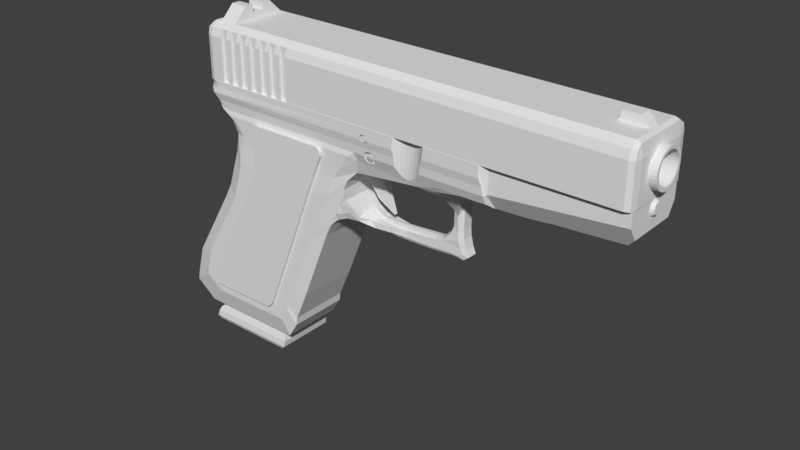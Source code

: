 # Source: glock22.blend  (saved by Blender 2.78.0; exported with 4.5.12 LTS)
import bpy
from mathutils import Matrix  # noqa: F401  (used for matrix-valued properties, if any)

bpy.ops.wm.read_factory_settings(use_empty=True)
scene = bpy.context.scene
scene.name = 'Scene'

# ---- collections
col_collection_1 = bpy.data.collections.new('Collection 1'); scene.collection.children.link(col_collection_1)

# ---- materials (node trees are filled in below, after node groups)
mat_material = bpy.data.materials.new('Material')
mat_material.alpha_threshold = 0.0
mat_material.use_transparent_shadow = False
mat_material.roughness = 0.5
mat_material.line_color = (0.0, 0.0, 0.0, 1.0)

# ---- material node trees

# ---- world
world_world = bpy.data.worlds.new('World'); scene.world = world_world
world_world.color = (0.05088, 0.05088, 0.05088)
world_world.use_sun_shadow = False
world_world.sun_shadow_jitter_overblur = 0.0
world_world.cycles.sampling_method = 'MANUAL'

# ---- meshes
me_cube_019 = bpy.data.meshes.new('Cube.019')
me_cube_019.from_pydata([(-0.03798, -0.9443, -0.5744), (-0.06428, -0.9443, -0.5149), (-0.03798, 0.9443, -0.5744), (-0.06428, 0.9443, -0.5149), (0.1707, -0.426, -0.838), (0.1367, -0.6991, -0.5205), (0.1707, 0.426, -0.838), (0.1367, 0.6991, -0.5205), (-0.1398, -1.0, -0.3275), (-0.1398, 1.0, -0.3275), (0.142, -1.001, -0.3332), (0.142, 1.001, -0.3332), (-0.2066, -1.51, -0.1413), (-0.2066, 1.51, -0.1413), (0.2021, -1.211, -0.147), (0.2021, 1.211, -0.147), (-0.1172, -1.39, -0.02037), (-0.1172, 1.39, -0.02037), (0.3184, -1.392, 0.03936), (0.3184, 1.392, 0.03936)], [], [(0, 1, 3, 2), (2, 3, 7, 6), (6, 7, 5, 4), (4, 5, 1, 0), (2, 6, 4, 0), (5, 7, 11, 10), (10, 11, 15, 14), (3, 1, 8, 9), (1, 5, 10, 8), (7, 3, 9, 11), (12, 14, 18, 16), (9, 8, 12, 13), (8, 10, 14, 12), (11, 9, 13, 15), (19, 17, 16, 18), (15, 13, 17, 19), (14, 15, 19, 18), (13, 12, 16, 17)])
me_cube_019.use_remesh_preserve_volume = False
me_cube_019.use_remesh_preserve_attributes = False
me_cube_019.use_mirror_vertex_groups = False
me_cube_019.update()
me_cube_006 = bpy.data.meshes.new('Cube.006')
me_cube_006.from_pydata([(-3.121, -0.5119, 0.5864), (-3.121, -0.241, 0.8502), (-3.121, 0.5119, 0.5864), (-3.121, 0.241, 0.8502), (-2.825, -0.5119, 0.5864), (-2.825, -0.241, 0.8502), (-2.825, 0.5119, 0.5864), (-2.825, 0.241, 0.8502), (-3.121, -0.1008, 0.8502), (-3.121, 0.1008, 0.8502), (-2.825, -0.1008, 0.8502), (-2.825, 0.1008, 0.8502), (-3.121, -0.1008, 0.7338), (-3.121, 0.1008, 0.7338), (-2.825, -0.1008, 0.7338), (-2.825, 0.1008, 0.7338), (-3.121, 0.1008, 0.5864), (-3.121, -0.1008, 0.5864), (-2.825, -0.1008, 0.5864), (-2.825, 0.1008, 0.5864), (-3.017, -0.337, 0.3562), (-3.017, 0.337, 0.3562), (-3.017, 0.3719, 0.2315), (-3.017, -0.3719, 0.2315), (-3.017, 0.2182, 0.4134), (-3.017, -0.2182, 0.4134), (-3.017, 0.2182, 0.2315), (-3.017, -0.2182, 0.2315), (3.484, -0.08491, 0.7334), (3.484, 0.08491, 0.7334), (3.73, -0.08491, 0.726), (3.73, 0.08491, 0.726), (3.461, -0.08491, 0.6677), (3.461, 0.08491, 0.6677), (3.814, 0.08491, 0.6689), (3.814, -0.08491, 0.6689), (3.484, 0.0, 0.7334), (3.73, 0.0, 0.726), (3.814, 0.0, 0.6689), (3.461, 0.0, 0.6677), (4.118, 0.2947, 0.1114), (4.118, 0.2891, 0.05395), (4.118, 0.2723, -0.001337), (4.118, 0.2451, -0.05229), (4.118, 0.2084, -0.09695), (4.118, 0.1637, -0.1336), (4.118, 0.1128, -0.1608), (4.118, 0.0575, -0.1776), (4.118, 6.185e-08, -0.1833), (4.118, -0.0575, -0.1776), (4.118, -0.1128, -0.1608), (4.118, -0.1637, -0.1336), (4.118, -0.2084, -0.09695), (4.118, -0.2451, -0.05229), (4.118, -0.2723, -0.001337), (4.118, -0.2891, 0.05395), (4.118, -0.2947, 0.1114), (4.118, -0.2891, 0.1689), (4.118, -0.2723, 0.2242), (4.118, -0.2451, 0.2752), (4.118, -0.2084, 0.3198), (4.118, -0.1637, 0.3565), (4.118, -0.1128, 0.3837), (4.118, -0.0575, 0.4005), (4.118, 3.242e-07, 0.4062), (4.118, 0.0575, 0.4005), (4.118, 0.1128, 0.3837), (4.118, 0.1637, 0.3565), (4.118, 0.2084, 0.3198), (4.118, 0.2451, 0.2752), (4.118, 0.2723, 0.2242), (4.118, 0.2891, 0.1689), (-3.301, 0.5944, -0.2935), (-3.285, 0.5821, 0.5401), (3.979, 0.5944, -0.2935), (3.981, 0.5517, 0.4939), (-3.329, 0.4741, -0.2935), (-3.282, 0.4741, 0.6029), (4.001, 0.4741, -0.2935), (3.969, 0.4741, 0.5505), (-3.301, 0.5944, 0.4188), (3.979, 0.5944, 0.3629), (4.001, 0.4741, 0.3629), (-3.329, 0.4741, 0.4188), (-3.215, 0.6241, -0.2935), (-3.215, 0.5821, 0.5489), (-3.215, 0.4741, 0.634), (-3.215, 0.4741, -0.2935), (-3.215, 0.6241, 0.4179), (3.9, 0.5821, 0.4947), (3.9, 0.4741, 0.5798), (3.9, 0.6241, 0.3637), (3.9, 0.6241, -0.2935), (3.9, 0.4741, -0.2935), (-2.48, 0.6241, -0.2935), (-2.48, 0.5817, 0.5431), (-2.48, 0.6241, 0.4118), (-2.48, 0.5813, -0.2935), (-2.604, 0.6241, 0.4127), (-2.604, 0.5817, 0.544), (-2.604, 0.5813, -0.2935), (-2.604, 0.6241, -0.2935), (-2.275, 0.6241, -0.2935), (-2.275, 0.5813, -0.2935), (-2.275, 0.6241, 0.4102), (-2.275, 0.5817, 0.5415), (-2.399, 0.6241, 0.4112), (-2.399, 0.5813, -0.2935), (-2.399, 0.6241, -0.2935), (-2.399, 0.5817, 0.5425), (-2.679, 0.6241, -0.2935), (-2.679, 0.5817, 0.5446), (-2.679, 0.6241, 0.4133), (-2.679, 0.5813, -0.2935), (-2.803, 0.6241, 0.4142), (-2.803, 0.5817, 0.5455), (-2.803, 0.6241, -0.2935), (-2.803, 0.5813, -0.2935), (-2.883, 0.6241, -0.2935), (-2.883, 0.5817, 0.5461), (-2.883, 0.6241, 0.4148), (-2.883, 0.5813, -0.2935), (-3.007, 0.6241, 0.4158), (-3.007, 0.5817, 0.547), (-3.007, 0.6241, -0.2935), (-3.007, 0.5813, -0.2935), (-1.659, 0.6241, -0.2935), (-1.659, 0.5817, 0.5369), (-1.659, 0.6241, 0.4056), (-1.659, 0.5813, -0.2935), (-1.783, 0.6241, 0.4065), (-1.783, 0.5817, 0.5378), (-1.783, 0.6241, -0.2935), (-1.783, 0.5813, -0.2935), (-1.865, 0.6241, -0.2935), (-1.865, 0.5817, 0.5384), (-1.865, 0.6241, 0.4071), (-1.865, 0.5813, -0.2935), (-1.989, 0.6241, 0.4081), (-1.989, 0.5817, 0.5394), (-1.989, 0.6241, -0.2935), (-1.989, 0.5813, -0.2935), (-2.065, 0.6241, -0.2935), (-2.065, 0.5817, 0.5399), (-2.065, 0.5813, -0.2935), (-2.065, 0.6241, 0.4087), (-2.188, 0.6241, 0.4096), (-2.188, 0.5817, 0.5409), (-2.188, 0.5813, -0.2935), (-2.188, 0.6241, -0.2935), (-3.301, -0.5944, -0.2935), (-3.285, -0.5821, 0.5401), (3.979, -0.5944, -0.2935), (3.981, -0.5517, 0.4939), (-3.329, -0.4741, -0.2935), (-3.282, -0.4741, 0.6029), (4.001, -0.4741, -0.2935), (3.969, -0.4741, 0.5505), (-3.301, -0.5944, 0.4188), (3.979, -0.5944, 0.3629), (4.001, -0.4741, 0.3629), (-3.329, -0.4741, 0.4188), (-3.215, -0.6241, -0.2935), (-3.215, -0.5821, 0.5489), (-3.215, -0.4741, 0.634), (-3.215, -0.4741, -0.2935), (-3.215, -0.6241, 0.4179), (3.9, -0.5821, 0.4947), (3.9, -0.4741, 0.5798), (3.9, -0.6241, 0.3637), (3.9, -0.6241, -0.2935), (3.9, -0.4741, -0.2935), (-3.282, 0.0, 0.6029), (4.001, 0.0, -0.2935), (3.969, 0.0, 0.5505), (-3.329, 0.0, 0.4188), (-3.215, 0.0, 0.634), (3.9, 0.0, 0.5798), (3.9, 0.0, -0.2935), (-2.48, -0.6241, -0.2935), (-2.48, -0.5817, 0.5431), (-2.48, -0.6241, 0.4118), (-2.48, -0.5813, -0.2935), (-2.604, -0.6241, 0.4127), (-2.604, -0.5817, 0.544), (-2.604, -0.5813, -0.2935), (-2.604, -0.6241, -0.2935), (-2.275, -0.6241, -0.2935), (-2.275, -0.5813, -0.2935), (-2.275, -0.6241, 0.4102), (-2.275, -0.5817, 0.5415), (-2.399, -0.6241, 0.4112), (-2.399, -0.5813, -0.2935), (-2.399, -0.6241, -0.2935), (-2.399, -0.5817, 0.5425), (-2.679, -0.6241, -0.2935), (-2.679, -0.5817, 0.5446), (-2.679, -0.6241, 0.4133), (-2.679, -0.5813, -0.2935), (-2.803, -0.6241, 0.4142), (-2.803, -0.5817, 0.5455), (-2.803, -0.6241, -0.2935), (-2.803, -0.5813, -0.2935), (-2.883, -0.6241, -0.2935), (-2.883, -0.5817, 0.5461), (-2.883, -0.6241, 0.4148), (-2.883, -0.5813, -0.2935), (-3.007, -0.6241, 0.4158), (-3.007, -0.5817, 0.547), (-3.007, -0.6241, -0.2935), (-3.007, -0.5813, -0.2935), (-1.659, -0.6241, -0.2935), (-1.659, -0.5817, 0.5369), (-1.659, -0.6241, 0.4056), (-1.659, -0.5813, -0.2935), (-1.783, -0.6241, 0.4065), (-1.783, -0.5817, 0.5378), (-1.783, -0.6241, -0.2935), (-1.783, -0.5813, -0.2935), (-1.865, -0.6241, -0.2935), (-1.865, -0.5817, 0.5384), (-1.865, -0.6241, 0.4071), (-1.865, -0.5813, -0.2935), (-1.989, -0.6241, 0.4081), (-1.989, -0.5817, 0.5394), (-1.989, -0.6241, -0.2935), (-1.989, -0.5813, -0.2935), (-2.065, -0.6241, -0.2935), (-2.065, -0.5817, 0.5399), (-2.065, -0.5813, -0.2935), (-2.065, -0.6241, 0.4087), (-2.188, -0.6241, 0.4096), (-2.188, -0.5817, 0.5409), (-2.188, -0.5813, -0.2935), (-2.188, -0.6241, -0.2935), (4.001, -0.1637, -0.1336), (4.001, 0.2947, 0.1114), (4.001, 0.2891, 0.1689), (4.001, 0.2723, 0.2242), (3.997, -0.1128, 0.3837), (4.001, -0.1637, 0.3565), (4.001, -0.1517, 0.3629), (3.994, -0.0575, 0.4005), (4.001, -0.2084, 0.3198), (4.001, -0.2891, 0.1689), (4.001, -0.2947, 0.1114), (4.001, -0.2723, 0.2242), (4.001, 0.0575, -0.1776), (4.001, 0.2451, -0.05229), (4.001, 4.613e-08, -0.1833), (4.001, 0.1128, -0.1608), (4.001, -0.2891, 0.05395), (4.001, 0.2084, 0.3198), (4.001, 0.2451, 0.2752), (4.001, 0.1637, 0.3565), (4.001, -0.0575, -0.1776), (4.001, -0.2451, -0.05229), (4.001, -0.2084, -0.09695), (4.001, -0.1128, -0.1608), (3.993, 3.075e-07, 0.4062), (4.001, -0.2451, 0.2752), (3.994, 0.0575, 0.4005), (4.001, 0.2084, -0.09695), (4.001, -0.2723, -0.001337), (4.001, 0.1637, -0.1336), (3.997, 0.1128, 0.3837), (4.001, 0.1517, 0.3629), (4.001, 0.2723, -0.001337), (4.001, 0.2891, 0.05395), (3.431, 0.08491, 0.5833), (3.431, -0.08491, 0.5833), (3.431, 0.0, 0.5833), (3.864, 0.08491, 0.58), (3.864, -0.08491, 0.58), (3.864, 0.0, 0.58), (4.118, 0.244, 0.1114), (4.118, 0.2393, 0.06385), (4.118, 0.2254, 0.01809), (4.118, 0.2028, -0.02409), (4.118, 0.1725, -0.06106), (4.118, 0.1355, -0.0914), (4.118, 0.09336, -0.1139), (4.118, 0.04759, -0.1278), (4.118, 7.397e-08, -0.1325), (4.118, -0.04759, -0.1278), (4.118, -0.09336, -0.1139), (4.118, -0.1355, -0.0914), (4.118, -0.1725, -0.06106), (4.118, -0.2028, -0.02409), (4.118, -0.2254, 0.01809), (4.118, -0.2393, 0.06385), (4.118, -0.244, 0.1114), (4.118, -0.2393, 0.159), (4.118, -0.2254, 0.2048), (4.118, -0.2028, 0.247), (4.118, -0.1725, 0.284), (4.118, -0.1355, 0.3143), (4.118, -0.09336, 0.3368), (4.118, -0.04759, 0.3507), (4.118, 2.911e-07, 0.3554), (4.118, 0.0476, 0.3507), (4.118, 0.09336, 0.3368), (4.118, 0.1355, 0.3143), (4.118, 0.1725, 0.284), (4.118, 0.2028, 0.247), (4.118, 0.2254, 0.2048), (4.118, 0.2393, 0.159), (3.609, 0.244, 0.1114), (3.609, 0.2393, 0.06385), (3.609, 0.2254, 0.01809), (3.609, 0.2028, -0.02409), (3.609, 0.1725, -0.06106), (3.609, 0.1355, -0.0914), (3.609, 0.09336, -0.1139), (3.609, 0.0476, -0.1278), (3.609, 4.316e-07, -0.1325), (3.609, -0.04759, -0.1278), (3.609, -0.09336, -0.1139), (3.609, -0.1355, -0.0914), (3.609, -0.1725, -0.06106), (3.609, -0.2028, -0.02409), (3.609, -0.2254, 0.01809), (3.609, -0.2393, 0.06385), (3.609, -0.244, 0.1114), (3.609, -0.2393, 0.159), (3.609, -0.2254, 0.2048), (3.609, -0.2028, 0.247), (3.609, -0.1725, 0.284), (3.609, -0.1355, 0.3143), (3.609, -0.09336, 0.3368), (3.609, -0.04759, 0.3507), (3.609, 6.488e-07, 0.3554), (3.609, 0.0476, 0.3507), (3.609, 0.09336, 0.3368), (3.609, 0.1355, 0.3143), (3.609, 0.1725, 0.284), (3.609, 0.2028, 0.247), (3.609, 0.2254, 0.2048), (3.609, 0.2393, 0.159), (-3.017, 0.3719, -0.2935), (-3.215, 0.3719, -0.2935), (-3.329, 0.3719, 0.2315), (-3.329, 0.3719, -0.2935), (-3.017, 0.0, -0.2935), (-3.017, -0.2182, -0.2935), (-3.017, 0.2182, -0.2935), (-3.017, -0.3719, -0.2935), (-3.215, -0.3719, -0.2935), (-3.329, -0.3719, -0.2935), (-3.329, -0.3719, 0.2315), (-3.329, -0.337, 0.3562), (-3.329, 0.337, 0.3562), (-3.329, 0.2182, 0.4134), (-3.329, -0.2182, 0.4134), (-3.329, 0.0, 0.4134), (-3.123, -0.5335, 0.5864), (-3.123, 0.5335, 0.5864), (-2.823, -0.5306, 0.5864), (-2.823, 0.5306, 0.5864), (-3.123, -0.4741, 0.6333), (-3.123, 0.4741, 0.6333), (-3.123, -5.962e-09, 0.6333), (-2.823, -0.4741, 0.631), (-2.823, 0.4741, 0.631), (-2.823, -6.51e-09, 0.6309), (-2.944, -0.1008, 0.5864), (-3.001, 0.1008, 0.5864)], [], [(5, 4, 18, 14, 10), (2, 3, 7, 6), (16, 13, 9, 3, 2), (4, 5, 1, 0), (17, 365, 18, 4, 0), (2, 6, 19, 366, 16), (8, 10, 14, 12), (1, 5, 10, 8), (7, 3, 9, 11), (7, 11, 15, 19, 6), (15, 13, 12, 14), (11, 9, 13, 15), (18, 19, 15, 14), (16, 366, 19, 18, 365, 17), (16, 17, 12, 13), (17, 0, 1, 8, 12), (27, 23, 20, 25), (23, 349, 350, 20), (25, 20, 350, 353), (21, 24, 352, 351), (24, 25, 353, 354, 352), (22, 26, 24, 21), (26, 27, 25, 24), (39, 36, 29, 33), (33, 29, 31, 34), (38, 37, 30, 35), (35, 30, 28, 32), (37, 36, 28, 30), (31, 29, 36, 37), (34, 31, 37, 38), (32, 28, 36, 39), (50, 49, 284, 285), (83, 77, 73, 80), (91, 89, 75, 81), (85, 73, 77, 86), (92, 74, 78, 93), (81, 75, 79, 82), (175, 172, 77, 83), (74, 81, 82, 78), (92, 91, 81, 74), (76, 83, 80, 72), (72, 80, 88, 84), (72, 84, 87, 76), (89, 127, 131, 135, 139, 143, 147, 105, 109, 95, 99, 111, 115, 119, 123, 85, 86, 360, 356, 358, 363, 90), (80, 73, 85, 88), (75, 89, 90, 79), (84, 88, 122, 124), (84, 124, 125, 121, 118, 116, 117, 113, 110, 101, 100, 97, 94, 108, 107, 103, 102, 149, 148, 144, 142, 140, 141, 137, 134, 132, 133, 129, 126, 92, 93, 87), (88, 85, 123, 122), (87, 93, 178, 343, 345, 339, 340), (79, 90, 177, 174), (90, 363, 364, 271, 269, 272, 274, 177), (76, 87, 340, 342), (78, 82, 266, 254, 252, 253, 238, 237, 236, 268, 267, 248, 262, 264, 250, 247, 249, 173), (82, 79, 174, 259, 261, 265, 266), (93, 78, 173, 178), (86, 77, 172, 176), (96, 95, 109, 106), (94, 96, 106, 108), (102, 104, 146, 149), (104, 105, 147, 146), (112, 111, 99, 98), (110, 112, 98, 101), (120, 119, 115, 114), (118, 120, 114, 116), (128, 127, 89, 91), (126, 128, 91, 92), (136, 135, 131, 130), (134, 136, 130, 132), (145, 143, 139, 138), (142, 145, 138, 140), (133, 131, 127, 129), (129, 133, 132, 126), (134, 137, 141, 140), (148, 149, 142, 144), (148, 147, 143, 144), (127, 128, 126, 129), (131, 133, 132, 130), (141, 139, 135, 137), (135, 136, 134, 137), (141, 139, 138, 140), (144, 143, 145, 142), (148, 147, 146, 149), (109, 105, 103, 107), (108, 102, 103, 107), (103, 105, 104, 102), (109, 107, 108, 106), (101, 94, 97, 100), (100, 99, 95, 97), (99, 100, 101, 98), (95, 96, 94, 97), (112, 110, 113, 111), (114, 115, 117, 116), (110, 116, 117, 113), (111, 113, 117, 115), (124, 118, 121, 125), (119, 120, 118, 121), (122, 123, 125, 124), (119, 121, 125, 123), (161, 158, 151, 155), (169, 159, 153, 167), (163, 164, 155, 151), (170, 171, 156, 152), (159, 160, 157, 153), (175, 161, 155, 172), (152, 156, 160, 159), (170, 152, 159, 169), (154, 150, 158, 161), (150, 162, 166, 158), (150, 154, 165, 162), (167, 168, 362, 357, 355, 359, 164, 163, 208, 204, 200, 196, 184, 180, 194, 190, 232, 228, 224, 220, 216, 212), (158, 166, 163, 151), (153, 157, 168, 167), (162, 209, 207, 166), (162, 165, 171, 170, 211, 214, 218, 217, 219, 222, 226, 225, 227, 229, 233, 234, 187, 188, 192, 193, 179, 182, 185, 186, 195, 198, 202, 201, 203, 206, 210, 209), (166, 207, 208, 163), (165, 347, 346, 344, 343, 178, 171), (157, 174, 177, 168), (168, 177, 274, 273, 270, 271, 364, 362), (154, 348, 347, 165), (156, 173, 249, 255, 258, 235, 257, 256, 263, 251, 245, 244, 246, 260, 243, 240, 241, 160), (160, 241, 239, 242, 259, 174, 157), (171, 178, 173, 156), (164, 176, 172, 155), (181, 191, 194, 180), (179, 193, 191, 181), (187, 234, 231, 189), (189, 231, 232, 190), (197, 183, 184, 196), (195, 186, 183, 197), (205, 199, 200, 204), (203, 201, 199, 205), (213, 169, 167, 212), (211, 170, 169, 213), (221, 215, 216, 220), (219, 217, 215, 221), (230, 223, 224, 228), (227, 225, 223, 230), (218, 214, 212, 216), (214, 211, 217, 218), (219, 225, 226, 222), (233, 229, 227, 234), (233, 229, 228, 232), (212, 214, 211, 213), (216, 215, 217, 218), (226, 222, 220, 224), (220, 222, 219, 221), (226, 225, 223, 224), (229, 227, 230, 228), (233, 234, 231, 232), (194, 192, 188, 190), (193, 192, 188, 187), (188, 187, 189, 190), (194, 191, 193, 192), (186, 185, 182, 179), (185, 182, 180, 184), (184, 183, 186, 185), (180, 182, 179, 181), (197, 196, 198, 195), (199, 201, 202, 200), (195, 198, 202, 201), (196, 200, 202, 198), (209, 210, 206, 203), (204, 206, 203, 205), (207, 209, 210, 208), (204, 208, 210, 206), (255, 249, 48, 49), (257, 235, 51, 52), (235, 258, 50, 51), (261, 259, 64, 65), (247, 250, 46, 47), (249, 247, 47, 48), (264, 262, 44, 45), (236, 237, 71, 40), (244, 245, 56, 57), (254, 266, 265, 66, 67), (245, 251, 55, 56), (237, 238, 70, 71), (262, 248, 43, 44), (260, 246, 58, 59), (248, 267, 42, 43), (256, 257, 52, 53), (253, 252, 68, 69), (265, 261, 65, 66), (263, 256, 53, 54), (243, 260, 59, 60), (239, 241, 240, 61, 62), (268, 236, 40, 41), (250, 264, 45, 46), (259, 242, 63, 64), (258, 255, 49, 50), (246, 244, 57, 58), (238, 253, 69, 70), (267, 268, 41, 42), (251, 263, 54, 55), (242, 239, 62, 63), (252, 254, 67, 68), (240, 243, 60, 61), (274, 272, 34, 38), (273, 274, 38, 35), (269, 271, 39, 33), (270, 273, 35, 32), (272, 269, 33, 34), (271, 270, 32, 39), (293, 292, 324, 325), (64, 63, 298, 299), (51, 50, 285, 286), (65, 64, 299, 300), (52, 51, 286, 287), (66, 65, 300, 301), (53, 52, 287, 288), (41, 40, 275, 276), (67, 66, 301, 302), (54, 53, 288, 289), (68, 67, 302, 303), (55, 54, 289, 290), (42, 41, 276, 277), (69, 68, 303, 304), (56, 55, 290, 291), (43, 42, 277, 278), (70, 69, 304, 305), (57, 56, 291, 292), (44, 43, 278, 279), (71, 70, 305, 306), (58, 57, 292, 293), (45, 44, 279, 280), (40, 71, 306, 275), (59, 58, 293, 294), (46, 45, 280, 281), (60, 59, 294, 295), (47, 46, 281, 282), (61, 60, 295, 296), (48, 47, 282, 283), (62, 61, 296, 297), (49, 48, 283, 284), (63, 62, 297, 298), (308, 307, 338, 337, 336, 335, 334, 333, 332, 331, 330, 329, 328, 327, 326, 325, 324, 323, 322, 321, 320, 319, 318, 317, 316, 315, 314, 313, 312, 311, 310, 309), (280, 279, 311, 312), (275, 306, 338, 307), (294, 293, 325, 326), (281, 280, 312, 313), (295, 294, 326, 327), (282, 281, 313, 314), (296, 295, 327, 328), (283, 282, 314, 315), (297, 296, 328, 329), (284, 283, 315, 316), (298, 297, 329, 330), (285, 284, 316, 317), (299, 298, 330, 331), (286, 285, 317, 318), (300, 299, 331, 332), (287, 286, 318, 319), (301, 300, 332, 333), (288, 287, 319, 320), (302, 301, 333, 334), (289, 288, 320, 321), (276, 275, 307, 308), (303, 302, 334, 335), (290, 289, 321, 322), (277, 276, 308, 309), (304, 303, 335, 336), (291, 290, 322, 323), (278, 277, 309, 310), (305, 304, 336, 337), (292, 291, 323, 324), (279, 278, 310, 311), (306, 305, 337, 338), (349, 23, 346, 347, 348), (346, 23, 27, 344), (339, 22, 341, 342, 340), (354, 353, 350, 349, 348, 154, 161, 175), (342, 341, 351, 352, 354, 175, 83, 76), (344, 27, 26, 345, 343), (341, 22, 21, 351), (345, 26, 22, 339), (358, 357, 362, 364, 363), (355, 356, 360, 361, 359), (356, 355, 357, 4, 0, 17, 16), (361, 360, 86, 176), (359, 361, 176, 164), (16, 2, 6, 19, 18, 4, 357, 358, 356)])
me_cube_006.use_remesh_preserve_volume = False
me_cube_006.use_remesh_preserve_attributes = False
me_cube_006.use_mirror_vertex_groups = False
me_cube_006.update()
me_cube_020 = bpy.data.meshes.new('Cube.020')
me_cube_020.from_pydata([(-1.085, -0.1465, -2.101), (-1.085, 0.1465, -2.101), (0.04715, 0.1465, -2.101), (0.04715, -0.1465, -2.101), (-1.085, 0.3179, -2.101), (0.04715, 0.3179, -2.101), (-1.085, -0.3341, -2.101), (0.04715, -0.3341, -2.101), (0.04395, -0.1465, 0.9601), (0.04395, 0.1465, 0.9601), (1.176, -0.1465, 0.9601), (1.176, 0.1465, 0.9601), (0.04395, 0.3179, 0.9601), (1.176, 0.3179, 0.9601), (0.04395, -0.3341, 0.9601), (1.176, -0.3341, 0.9601), (-1.287, -0.4201, -2.175), (-0.07658, -0.4201, 1.062), (-1.287, 0.4201, -2.175), (-0.07658, 0.4201, 1.062), (0.1673, -0.4201, -2.175), (1.378, -0.4201, 1.062), (0.1673, 0.4201, -2.175), (1.378, 0.4201, 1.062), (-1.314, -0.4744, -2.182), (-1.314, 0.4744, -2.182), (0.2187, -0.4744, -2.182), (0.2187, 0.4744, -2.182), (-1.355, -0.4814, -2.442), (-1.355, 0.4814, -2.442), (0.1469, -0.4814, -2.443), (0.1469, 0.4814, -2.443), (-1.398, -0.5094, -2.379), (0.2204, -0.5094, -2.379), (0.2204, 0.5094, -2.379), (-1.398, 0.5094, -2.379), (0.2425, -0.4993, -2.266), (-1.366, 0.4993, -2.266), (-1.366, -0.4993, -2.266), (0.2425, 0.4993, -2.266), (0.1951, 0.1465, -2.101), (0.1951, -0.1465, -2.101), (1.34, 0.1465, 0.9601), (1.34, -0.1465, 0.9601), (1.378, 0.1465, 1.062), (1.214, 0.1465, 1.062), (1.214, -0.1465, 1.062), (0.08148, -0.1465, 1.062), (0.08148, 0.1465, 1.062), (1.378, -0.1465, 1.062)], [], [(8, 9, 48, 47), (11, 42, 44, 45), (8, 47, 46, 10), (2, 3, 41, 40), (1, 0, 3, 2), (2, 5, 4, 1), (11, 13, 5, 2), (11, 9, 12, 13), (0, 6, 7, 3), (8, 14, 6, 0), (3, 7, 15, 10), (7, 6, 14, 15), (8, 10, 15, 14), (1, 4, 12, 9), (4, 5, 13, 12), (2, 40, 42, 11), (0, 1, 9, 8), (16, 17, 19, 18), (18, 19, 23, 22), (22, 23, 44, 42, 40, 41, 43, 49, 21, 20), (20, 21, 17, 16), (18, 22, 27, 25), (23, 19, 17, 21, 49, 46, 47, 48, 45, 44), (33, 32, 28, 30), (16, 18, 25, 24), (22, 20, 26, 27), (20, 16, 24, 26), (29, 31, 30, 28), (35, 34, 31, 29), (34, 33, 30, 31), (32, 35, 29, 28), (38, 37, 35, 32), (39, 36, 33, 34), (37, 39, 34, 35), (36, 38, 32, 33), (26, 24, 38, 36), (25, 27, 39, 37), (27, 26, 36, 39), (24, 25, 37, 38), (48, 9, 11, 45), (41, 3, 10, 43), (43, 10, 46, 49)])
me_cube_020.use_remesh_preserve_volume = False
me_cube_020.use_remesh_preserve_attributes = False
me_cube_020.use_mirror_vertex_groups = False
me_cube_020.update()
me_cube = bpy.data.meshes.new('Cube')
me_cube.from_pydata([(-1.559, 0.663, -1.741), (-0.4496, 0.663, 1.355), (-0.3236, 0.663, -1.741), (0.9645, 0.663, 1.355), (-0.6121, 0.663, 0.2619), (0.5405, 0.663, 0.2619), (-0.4658, 0.663, 0.8275), (0.7679, 0.663, 0.8275), (-0.06053, 0.663, -1.233), (-1.48, 0.663, -1.233), (-0.1905, 0.663, -1.557), (-1.635, 0.663, -1.557), (-0.2294, 0.663, -1.649), (-1.646, 0.663, -1.649), (-0.4328, 0.663, 1.129), (0.889, 0.663, 1.129), (-0.3458, 0.663, 1.43), (0.8978, 0.663, 1.43), (-0.4452, 0.663, 1.295), (0.9671, 0.663, 1.295), (0.9389, 0.663, 1.402), (-0.428, 0.663, 1.402), (-1.559, -0.663, -1.741), (-0.4496, -0.663, 1.355), (-0.3236, -0.663, -1.741), (0.9645, -0.663, 1.355), (-0.6121, -0.663, 0.2619), (0.5405, -0.663, 0.2619), (-0.4658, -0.663, 0.8275), (0.7679, -0.663, 0.8275), (-0.06053, -0.663, -1.233), (-1.48, -0.663, -1.233), (-0.1905, -0.663, -1.557), (-1.635, -0.663, -1.557), (-0.2294, -0.663, -1.649), (-1.646, -0.663, -1.649), (-0.4328, -0.663, 1.129), (0.889, -0.663, 1.129), (-0.3458, -0.663, 1.43), (0.8978, -0.663, 1.43), (-0.4452, -0.663, 1.295), (0.9671, -0.663, 1.295), (0.9389, -0.663, 1.402), (-0.428, -0.663, 1.402), (-1.378, -0.337, 2.595), (-1.378, 0.337, 2.595), (-1.058, -0.337, 2.595), (-1.058, 0.337, 2.595), (-1.378, -0.3719, 2.47), (-1.378, 0.3719, 2.47), (-1.058, 0.3719, 2.47), (-1.058, -0.3719, 2.47), (-1.378, -0.2182, 2.652), (-1.378, 0.2182, 2.652), (-1.058, 0.2182, 2.652), (-1.058, -0.2182, 2.652), (-1.058, 0.2182, 2.47), (-1.058, -0.2182, 2.47), (-1.378, -0.2182, 2.47), (-1.378, 0.2182, 2.47), (2.566, 0.607, 1.599), (2.472, 0.607, 1.646), (2.57, 0.607, 1.634), (2.468, 0.607, 1.611), (2.472, 0.5913, 1.646), (2.468, 0.5913, 1.611), (2.57, 0.5913, 1.634), (2.566, 0.5913, 1.599), (2.475, 0.5913, 1.674), (2.573, 0.5913, 1.662), (2.475, 0.6066, 1.674), (2.573, 0.6067, 1.662), (2.479, 0.5913, 1.705), (2.577, 0.5913, 1.693), (2.479, 0.6066, 1.705), (2.577, 0.6067, 1.693), (2.483, 0.5913, 1.731), (2.58, 0.5913, 1.719), (2.483, 0.606, 1.731), (2.58, 0.606, 1.719), (2.486, 0.5913, 1.759), (2.584, 0.5913, 1.747), (2.486, 0.606, 1.759), (2.584, 0.606, 1.747), (0.4922, 0.6158, 1.461), (0.5299, 0.6225, 1.584), (0.9952, 0.6162, 1.469), (0.9608, 0.622, 1.576), (1.06, 0.6243, 1.494), (0.9743, 0.6292, 1.584), (1.085, 0.6243, 1.618), (0.982, 0.6234, 1.6), (1.077, 0.6202, 1.541), (0.9795, 0.6289, 1.593), (0.511, 0.6384, 1.521), (0.978, 0.6384, 1.521), (1.017, 0.6393, 1.538), (1.02, 0.6322, 1.605), (1.028, 0.6408, 1.566), (0.4393, 0.6175, 1.492), (0.5106, 0.6226, 1.586), (0.4793, 0.6395, 1.541), (0.401, 0.6201, 1.54), (0.5002, 0.623, 1.594), (0.4568, 0.6409, 1.568), (0.3946, 0.6246, 1.622), (0.484, 0.6244, 1.62), (0.4409, 0.6331, 1.621), (0.4896, 0.6238, 1.609), (0.3931, 0.6224, 1.582), (0.4496, 0.6427, 1.6), (0.5672, 0.6607, 1.885), (0.5883, 0.6607, 1.708), (0.5683, 0.6222, 1.694), (0.8928, 0.6607, 1.917), (0.9111, 0.6607, 1.737), (0.6152, 0.6222, 1.68), (0.5998, 0.6607, 1.907), (0.6297, 0.6607, 1.696), (0.8941, 0.6222, 1.705), (0.8481, 0.6607, 1.933), (0.876, 0.6607, 1.717), (0.5665, 0.6607, 1.74), (0.9241, 0.6607, 1.762), (0.6158, 0.6607, 1.742), (0.8773, 0.6607, 1.763), (0.9117, 0.6607, 1.889), (0.6053, 0.6607, 1.873), (0.8668, 0.6607, 1.894), (0.5495, 0.6607, 1.855), (1.894, 0.5493, 1.405), (1.911, 0.5493, 1.414), (1.926, 0.5493, 1.426), (1.938, 0.5493, 1.44), (1.947, 0.5493, 1.457), (1.952, 0.5493, 1.475), (1.954, 0.5493, 1.494), (1.952, 0.5493, 1.513), (1.947, 0.5493, 1.531), (1.938, 0.5493, 1.547), (1.926, 0.5493, 1.562), (1.911, 0.5493, 1.574), (1.894, 0.5493, 1.583), (1.876, 0.5493, 1.588), (1.858, 0.5493, 1.59), (1.839, 0.5493, 1.588), (1.821, 0.5493, 1.583), (1.804, 0.5493, 1.574), (1.79, 0.5493, 1.562), (1.778, 0.5493, 1.547), (1.769, 0.5493, 1.531), (1.763, 0.5493, 1.513), (1.762, 0.5493, 1.494), (1.763, 0.5493, 1.475), (1.769, 0.5493, 1.457), (1.778, 0.5493, 1.44), (1.79, 0.5493, 1.426), (1.804, 0.5493, 1.414), (1.821, 0.5493, 1.405), (1.858, 0.5493, 1.434), (1.869, 0.5493, 1.435), (1.881, 0.5493, 1.439), (1.891, 0.5493, 1.444), (1.9, 0.5493, 1.452), (1.907, 0.5493, 1.461), (1.913, 0.5493, 1.471), (1.916, 0.5493, 1.482), (1.917, 0.5493, 1.494), (1.916, 0.5493, 1.505), (1.913, 0.5493, 1.517), (1.907, 0.5493, 1.527), (1.9, 0.5493, 1.536), (1.891, 0.5493, 1.543), (1.881, 0.5493, 1.549), (1.869, 0.5493, 1.552), (1.858, 0.5493, 1.553), (1.846, 0.5493, 1.552), (1.835, 0.5493, 1.549), (1.825, 0.5493, 1.543), (1.816, 0.5493, 1.536), (1.808, 0.5493, 1.527), (1.803, 0.5493, 1.517), (1.799, 0.5493, 1.505), (1.798, 0.5493, 1.494), (1.799, 0.5493, 1.482), (1.803, 0.5493, 1.471), (1.808, 0.5493, 1.461), (1.816, 0.5493, 1.452), (1.825, 0.5493, 1.444), (1.835, 0.5493, 1.439), (1.846, 0.5493, 1.435), (1.778, 0.581, 1.711), (1.791, 0.581, 1.712), (1.803, 0.581, 1.716), (1.814, 0.581, 1.722), (1.824, 0.581, 1.73), (1.832, 0.581, 1.739), (1.838, 0.581, 1.751), (1.841, 0.581, 1.763), (1.842, 0.581, 1.775), (1.841, 0.581, 1.788), (1.838, 0.581, 1.8), (1.832, 0.581, 1.811), (1.824, 0.581, 1.821), (1.814, 0.581, 1.829), (1.803, 0.581, 1.835), (1.791, 0.581, 1.839), (1.778, 0.581, 1.84), (1.765, 0.581, 1.839), (1.753, 0.581, 1.835), (1.742, 0.581, 1.829), (1.732, 0.581, 1.821), (1.724, 0.581, 1.811), (1.718, 0.581, 1.8), (1.715, 0.581, 1.788), (1.713, 0.581, 1.775), (1.715, 0.581, 1.763), (1.718, 0.581, 1.751), (1.724, 0.581, 1.739), (1.732, 0.581, 1.73), (1.742, 0.581, 1.722), (1.753, 0.581, 1.716), (1.765, 0.581, 1.712), (1.778, 0.5766, 1.726), (1.788, 0.5766, 1.727), (1.797, 0.5766, 1.73), (1.805, 0.5766, 1.734), (1.813, 0.5766, 1.74), (1.819, 0.5766, 1.748), (1.823, 0.5766, 1.756), (1.826, 0.5766, 1.766), (1.827, 0.5766, 1.775), (1.826, 0.5766, 1.785), (1.823, 0.5766, 1.794), (1.819, 0.5766, 1.803), (1.813, 0.5766, 1.81), (1.805, 0.5766, 1.816), (1.797, 0.5766, 1.821), (1.788, 0.5766, 1.824), (1.778, 0.5766, 1.825), (1.768, 0.5766, 1.824), (1.759, 0.5766, 1.821), (1.751, 0.5766, 1.816), (1.743, 0.5766, 1.81), (1.737, 0.5766, 1.803), (1.732, 0.5766, 1.794), (1.73, 0.5766, 1.785), (1.729, 0.5766, 1.775), (1.73, 0.5766, 1.766), (1.732, 0.5766, 1.756), (1.737, 0.5766, 1.748), (1.743, 0.5766, 1.74), (1.751, 0.5766, 1.734), (1.759, 0.5766, 1.73), (1.768, 0.5766, 1.727), (1.805, 0.623, 1.734), (1.813, 0.623, 1.74), (1.819, 0.623, 1.748), (1.823, 0.623, 1.756), (1.826, 0.623, 1.766), (1.827, 0.623, 1.775), (1.826, 0.623, 1.785), (1.823, 0.623, 1.794), (1.819, 0.623, 1.803), (1.813, 0.623, 1.81), (1.805, 0.623, 1.816), (1.797, 0.623, 1.821), (1.788, 0.623, 1.824), (1.778, 0.623, 1.825), (1.768, 0.623, 1.824), (1.759, 0.623, 1.821), (1.751, 0.623, 1.816), (1.743, 0.623, 1.81), (1.737, 0.623, 1.803), (1.732, 0.623, 1.794), (1.73, 0.623, 1.785), (1.729, 0.623, 1.775), (1.73, 0.623, 1.766), (1.732, 0.623, 1.756), (1.737, 0.623, 1.748), (1.743, 0.623, 1.74), (1.751, 0.623, 1.734), (-1.023, 0.5384, 1.372), (-1.153, 0.5899, 1.504), (2.83, 0.6279, 1.756), (2.914, 0.6279, 1.951), (2.865, 0.6017, 1.637), (3.024, 0.5384, 1.372), (3.019, 0.5899, 1.504), (2.626, 0.5384, 1.372), (1.291, 0.6279, 1.756), (1.409, 0.6279, 1.951), (1.34, 0.6017, 1.637), (1.591, 0.5384, 1.372), (1.558, 0.5899, 1.504), (-1.848, 0.5193, -2.239), (-0.002857, 0.5193, -2.239), (-2.214, 0.5193, -1.965), (0.1673, 0.5193, -1.965), (-2.19, 0.5193, -1.823), (0.1881, 0.5193, -1.823), (-2.05, 0.5193, -1.308), (0.4143, 0.5193, -1.308), (-1.314, 0.5193, -0.07627), (0.9103, 0.5193, -0.07627), (-1.186, 0.5193, 0.1631), (1.009, 0.5193, 0.1272), (-0.9662, 0.5193, 0.8243), (1.302, 0.5193, 0.8243), (-0.9445, 0.4703, 1.136), (1.525, 0.4703, 1.136), (-0.9425, 0.5193, 0.9804), (1.372, 0.5193, 0.9804), (2.657, 0.4988, 1.264), (2.832, 0.4353, 1.202), (2.956, 0.2376, 1.043), (3.019, 0.1085, 0.8709), (3.01, 0.1085, 0.6216), (2.967, 0.1085, 0.4958), (2.799, 0.1093, 0.3316), (2.682, 0.1093, 0.3017), (2.097, 0.103, 0.2491), (1.665, 0.1869, 0.2602), (1.548, 0.205, 0.2738), (1.436, 0.2582, 0.3762), (1.36, 0.4378, 0.5235), (1.3, 0.4848, 0.6343), (1.301, 0.5159, 0.7229), (3.387, 0.3894, 1.235), (3.327, 0.3497, 1.206), (3.194, 0.2376, 1.075), (3.099, 0.1391, 0.8043), (3.091, 0.12, 0.5323), (3.097, 0.123, 0.4191), (3.128, 0.1086, 0.2924), (3.162, 0.1086, 0.2147), (3.096, 0.1086, 0.164), (2.942, 0.1086, 0.1747), (2.644, 0.1086, 0.1552), (2.177, 0.1086, 0.1444), (1.924, 0.1354, 0.1532), (1.239, 0.394, 0.28), (1.126, 0.4629, 0.2487), (1.1, 0.4805, 0.2296), (3.659, 0.3971, 1.275), (-1.585, 0.1099, 1.756), (-1.393, 0.3139, 1.935), (-1.505, 0.09686, 1.637), (-1.023, 0.2692, 1.372), (5.947, 0.295, 1.504), (5.947, 0.3139, 1.756), (-1.848, 0.2692, -2.239), (-0.002857, 0.2692, -2.239), (0.1673, 0.2692, -1.965), (0.1881, 0.2692, -1.823), (0.4143, 0.2692, -1.308), (0.9103, 0.2692, -0.07627), (3.387, 0.2016, 1.235), (3.659, 0.1986, 1.275), (3.327, 0.1749, 1.206), (3.194, 0.1188, 1.075), (3.181, 0.08709, 0.9599), (3.17, 0.08709, 0.6032), (3.179, 0.08709, 0.4547), (3.219, 0.08709, 0.2886), (3.263, 0.08709, 0.1867), (3.177, 0.08709, 0.1202), (2.975, 0.08709, 0.1343), (2.584, 0.08709, 0.1087), (1.971, 0.08709, 0.09455), (1.641, 0.08709, 0.1084), (1.418, 0.1466, 0.1912), (1.239, 0.2692, 0.2424), (1.126, 0.2692, 0.2176), (1.073, 0.2692, 0.1869), (4.316, 0.1986, 1.284), (4.662, 0.1986, 1.307), (4.733, 0.1994, 1.325), (5.335, 0.1994, 1.35), (5.947, 0.3139, 1.951), (5.947, 0.3009, 1.637), (5.823, 0.2692, 1.372), (-1.153, 0.295, 1.504), (3.778, 0.3139, 1.951), (2.52, 0.3139, 1.951), (1.409, 0.3139, 1.951), (-2.214, 0.2692, -1.965), (-2.19, 0.2692, -1.823), (-2.05, 0.2692, -1.308), (-1.314, 0.2692, -0.07627), (-1.186, 0.2692, 0.1631), (-0.9662, 0.2692, 0.8243), (-0.9445, 0.2352, 1.136), (-0.9425, 0.2692, 0.9804), (1.525, 0.2352, 1.136), (1.372, 0.2692, 0.9804), (2.657, 0.2692, 1.264), (2.812, 0.2321, 1.184), (2.919, 0.1188, 1.039), (2.99, 0.06817, 0.9021), (2.982, 0.06817, 0.6113), (2.942, 0.06817, 0.494), (2.785, 0.06817, 0.3408), (2.676, 0.06817, 0.3129), (2.13, 0.06817, 0.2831), (1.645, 0.06817, 0.2672), (1.567, 0.09063, 0.2965), (1.436, 0.1569, 0.3935), (1.36, 0.2692, 0.5235), (1.3, 0.2692, 0.6343), (1.301, 0.2692, 0.7229), (1.399, 0.3061, 0.2489), (1.186, 0.5193, 0.5474), (1.616, 0.1945, 0.1613), (1.104, 0.5193, 0.3531), (1.302, 0.2692, 0.8243), (1.302, 0.001205, 0.8243), (2.916, 0.4827, 1.265), (3.282, 0.6279, 1.756), (3.354, 0.6279, 1.951), (3.312, 0.6017, 1.637), (3.43, 0.5384, 1.372), (3.443, 0.5899, 1.504), (4.093, 0.3139, 1.951), (4.324, 0.3139, 1.951), (3.614, 0.6279, 1.756), (3.676, 0.6279, 1.951), (3.64, 0.6017, 1.637), (3.728, 0.5384, 1.372), (3.755, 0.5899, 1.504), (4.758, 0.3139, 1.951), (5.026, 0.3139, 1.951), (5.11, 0.3139, 1.951), (5.548, 0.3139, 1.951), (1.417, 0.3106, 0.3241), (1.3, 0.4306, 0.402), (1.22, 0.4601, 0.3775), (1.163, 0.5042, 0.3756), (-1.534, 0.6182, -1.902), (-0.05847, 0.6182, -1.902), (-1.828, 0.6182, -1.684), (0.07771, 0.6182, -1.684), (-1.808, 0.6182, -1.57), (0.09433, 0.6182, -1.57), (-1.697, 0.6182, -1.158), (0.2753, 0.6182, -1.158), (-1.107, 0.6182, -0.1723), (0.6722, 0.6182, -0.1723), (-1.005, 0.6182, 0.01925), (0.7509, 0.6182, -0.009469), (-0.8292, 0.6182, 0.5483), (0.9858, 0.6182, 0.5483), (-0.8103, 0.6182, 0.6732), (1.042, 0.6182, 0.6732), (0.8925, 0.6182, 0.3267), (0.827, 0.6182, 0.1713), (-0.7086, 0.6019, 1.153), (1.289, 0.6019, 1.153), (-0.7419, 0.6016, 0.9971), (1.172, 0.6016, 0.9971), (-0.8351, 0.6057, 1.319), (1.403, 0.6057, 1.319), (-0.8594, 0.5656, 1.144), (-0.9357, 0.5698, 1.347), (-0.8448, 0.5883, 0.988), (-0.9879, 0.6097, 1.425), (1.486, 0.6097, 1.425), (-1.585, 0.2036, 1.756), (-1.393, 0.4076, 1.935), (-1.505, 0.1866, 1.637), (-1.023, 0.3495, 1.372), (5.947, 0.3829, 1.504), (-1.848, 0.3438, -2.239), (-0.002857, 0.3438, -2.239), (0.1673, 0.3438, -1.965), (0.1881, 0.3438, -1.823), (0.4143, 0.3438, -1.308), (0.9103, 0.3438, -0.07627), (3.387, 0.2576, 1.235), (3.659, 0.2578, 1.275), (3.327, 0.227, 1.206), (3.194, 0.1543, 1.075), (3.157, 0.1026, 0.9135), (3.146, 0.0969, 0.582), (3.155, 0.09781, 0.4441), (3.192, 0.09352, 0.2897), (3.233, 0.09352, 0.195), (3.152, 0.09352, 0.1333), (2.965, 0.09352, 0.1464), (2.602, 0.09352, 0.1225), (2.033, 0.09352, 0.1094), (1.725, 0.1015, 0.1217), (4.316, 0.2578, 1.284), (4.662, 0.2578, 1.307), (4.733, 0.2589, 1.325), (5.335, 0.2589, 1.35), (1.054, 0.3438, 0.1691), (5.947, 0.4076, 1.756), (5.947, 0.4076, 1.951), (5.947, 0.3906, 1.637), (-1.153, 0.3829, 1.504), (3.52, 0.4076, 1.951), (2.52, 0.4076, 1.951), (1.409, 0.4076, 1.951), (-2.214, 0.3438, -1.965), (-2.19, 0.3438, -1.823), (-2.05, 0.3438, -1.308), (-1.314, 0.3438, -0.07627), (-1.186, 0.3438, 0.1631), (-0.9662, 0.3438, 0.8243), (-0.9445, 0.3053, 1.136), (-0.9425, 0.3438, 0.9804), (3.872, 0.4076, 1.951), (4.131, 0.4076, 1.951), (4.616, 0.4076, 1.951), (4.917, 0.4076, 1.951), (5.01, 0.4076, 1.951), (5.501, 0.4076, 1.951), (-1.28, 0.6384, 1.756), (-1.105, 0.6279, 1.951), (-1.203, 0.6017, 1.637), (-0.8735, 0.5899, 1.504), (1.112, 0.5193, 0.3731), (-0.6424, 0.6182, 0.5483), (-0.6196, 0.6182, 0.6732), (0.8337, 0.6182, 0.1873), (-0.503, 0.6019, 1.153), (-0.5449, 0.6016, 0.9971), (-0.6048, 0.6057, 1.319), (-0.7333, 0.6097, 1.425), (-1.105, 0.4076, 1.951), (-1.585, 0.3467, 1.756), (-1.369, 0.5168, 1.935), (-1.505, 0.3298, 1.637), (-1.013, 0.5899, 1.504), (1.175, 0.5117, 0.4615), (1.108, 0.5193, 0.3631), (-0.7358, 0.6182, 0.5483), (-0.715, 0.6182, 0.6732), (0.8304, 0.6182, 0.1793), (-0.6058, 0.6019, 1.153), (-0.6434, 0.6016, 0.9971), (-0.72, 0.6057, 1.319), (-0.8606, 0.6097, 1.425), (-1.249, 0.4076, 1.951), (-1.249, 0.6257, 1.951), (-1.451, 0.5114, 1.756), (-1.373, 0.4899, 1.637), (2.872, 0.6279, 1.853), (1.35, 0.6279, 1.853), (5.947, 0.3139, 1.853), (-1.52, 0.2119, 1.874), (3.318, 0.6279, 1.853), (3.645, 0.6279, 1.853), (5.947, 0.4076, 1.853), (-1.52, 0.3056, 1.874), (-1.192, 0.6279, 1.853), (-1.489, 0.4318, 1.853), (-1.35, 0.5686, 1.853), (2.893, 0.6279, 1.902), (1.38, 0.6279, 1.902), (3.336, 0.6279, 1.902), (3.661, 0.6279, 1.902), (-1.149, 0.6279, 1.902), (-1.3, 0.5971, 1.902), (5.947, 0.3139, 1.902), (-1.469, 0.2629, 1.922), (5.947, 0.4076, 1.902), (-1.469, 0.3566, 1.922), (-1.441, 0.4743, 1.894), (-1.191, 0.5834, 1.57), (-1.326, 0.5675, 1.696), (2.849, 0.6279, 1.951), (2.842, 0.6279, 1.902), (2.836, 0.6279, 1.853), (2.823, 0.6279, 1.756), (2.735, 0.5843, 1.49), (2.795, 0.5843, 1.951), (2.658, 0.5497, 1.401), (2.73, 0.5497, 1.951), (2.776, 0.6017, 1.637), (2.744, 0.5899, 1.504), (2.512, 0.5285, 1.951), (2.433, 0.5285, 1.345), (2.586, 0.5213, 1.951), (2.504, 0.5213, 1.325), (2.659, 0.5285, 1.951), (2.58, 0.5285, 1.345), (2.627, 0.5411, 1.379), (2.617, 0.5384, 1.372), (2.52, 0.5277, 1.951), (2.441, 0.5497, 1.951), (2.37, 0.5497, 1.401), (2.403, 0.5384, 1.372), (2.376, 0.5843, 1.951), (2.314, 0.6017, 1.637), (2.311, 0.5899, 1.504), (2.316, 0.5843, 1.49), (2.323, 0.6279, 1.951), (2.316, 0.6279, 1.902), (2.31, 0.6279, 1.853), (2.297, 0.6279, 1.756), (1.805, 0.623, 1.734), (1.797, 0.6221, 1.73), (1.788, 0.6214, 1.727), (1.778, 0.6212, 1.726), (1.751, 0.623, 1.734), (1.713, 0.6279, 1.775), (1.715, 0.6279, 1.763), (1.718, 0.6266, 1.751), (1.724, 0.6242, 1.739), (1.732, 0.622, 1.73), (1.742, 0.6203, 1.722), (1.717, 0.6279, 1.756), (1.765, 0.6182, 1.712), (1.778, 0.6179, 1.711), (1.753, 0.619, 1.716), (1.759, 0.6221, 1.73), (1.768, 0.6214, 1.727), (1.791, 0.6279, 1.839), (1.803, 0.6279, 1.835), (1.832, 0.6279, 1.811), (1.778, 0.6279, 1.84), (1.765, 0.6279, 1.839), (1.753, 0.6279, 1.835), (1.732, 0.6279, 1.821), (1.838, 0.6279, 1.8), (1.824, 0.6279, 1.821), (1.841, 0.6279, 1.788), (1.814, 0.6279, 1.829), (1.715, 0.6279, 1.788), (1.718, 0.6279, 1.8), (1.742, 0.6279, 1.829), (1.724, 0.6279, 1.811), (1.791, 0.6182, 1.712), (1.826, 0.6227, 1.733), (1.832, 0.6242, 1.739), (1.824, 0.622, 1.73), (1.838, 0.6266, 1.751), (1.842, 0.6279, 1.775), (1.803, 0.619, 1.716), (1.841, 0.6279, 1.763), (1.814, 0.6203, 1.722), (1.839, 0.6279, 1.756), (1.837, 0.5493, 1.4), (1.79, 0.5594, 1.426), (1.778, 0.5651, 1.44), (1.821, 0.5513, 1.405), (1.938, 0.5651, 1.44), (1.926, 0.5594, 1.426), (1.894, 0.5513, 1.405), (1.878, 0.5493, 1.4), (1.911, 0.5547, 1.414), (1.804, 0.5547, 1.414), (1.891, 0.5666, 1.444), (1.881, 0.5644, 1.439), (1.9, 0.5694, 1.452), (1.816, 0.5694, 1.452), (1.846, 0.5631, 1.435), (1.825, 0.5666, 1.444), (1.835, 0.5644, 1.439), (1.858, 0.5627, 1.434), (1.869, 0.5631, 1.435), (1.876, 0.5493, 1.4), (1.839, 0.5493, 1.4), (1.858, 0.5493, 1.4), (1.763, 0.5786, 1.475), (1.954, 0.5859, 1.494), (1.952, 0.5786, 1.475), (1.947, 0.5715, 1.457), (1.769, 0.5715, 1.457), (1.762, 0.5859, 1.494), (1.917, 0.5859, 1.494), (1.799, 0.5813, 1.482), (1.916, 0.5813, 1.482), (1.913, 0.577, 1.471), (1.907, 0.573, 1.461), (1.808, 0.573, 1.461), (1.803, 0.577, 1.471), (1.916, 0.5899, 1.504), (1.916, 0.59, 1.505), (1.799, 0.5899, 1.504), (1.799, 0.59, 1.505), (1.798, 0.5859, 1.494), (1.763, 0.5907, 1.513), (1.769, 0.5923, 1.531), (1.952, 0.5907, 1.513), (1.947, 0.5923, 1.531), (1.938, 0.5938, 1.547), (1.763, 0.5899, 1.504), (1.953, 0.5899, 1.504), (1.778, 0.5938, 1.547), (1.913, 0.591, 1.517), (1.907, 0.5919, 1.527), (1.808, 0.5919, 1.527), (1.891, 0.5934, 1.543), (1.881, 0.5939, 1.549), (1.835, 0.5939, 1.549), (1.846, 0.5942, 1.552), (1.825, 0.5934, 1.543), (1.9, 0.5927, 1.536), (1.816, 0.5927, 1.536), (1.803, 0.591, 1.517), (1.804, 0.5961, 1.574), (1.79, 0.5951, 1.562), (1.926, 0.5951, 1.562), (1.911, 0.5961, 1.574), (1.858, 0.5943, 1.553), (1.869, 0.5942, 1.552), (1.821, 0.5969, 1.583), (1.894, 0.5969, 1.583), (1.876, 0.5974, 1.588), (1.839, 0.5974, 1.588), (1.858, 0.5976, 1.59), (3.819, 0.5899, 1.504), (3.842, 0.5475, 1.509), (3.883, 0.5475, 1.951), (3.801, 0.6017, 1.637), (3.761, 0.6279, 1.902), (3.761, 0.6279, 1.951), (3.761, 0.6279, 1.853), (3.761, 0.6279, 1.756), (4.405, 0.5475, 1.951), (5.947, 0.5475, 1.853), (5.947, 0.5475, 1.951), (5.947, 0.5475, 1.756), (5.947, 0.5475, 1.902), (5.43, 0.5475, 1.951), (4.861, 0.5475, 1.951), (4.753, 0.5475, 1.951), (4.733, 0.3714, 1.325), (4.662, 0.3641, 1.307), (4.316, 0.3688, 1.284), (3.884, 0.3891, 1.278), (3.884, 0.5475, 1.529), (3.884, 0.3971, 1.278), (3.815, 0.5277, 1.372), (5.947, 0.5475, 1.711), (5.823, 0.3408, 1.372), (5.848, 0.3563, 1.399), (5.947, 0.5008, 1.637), (5.947, 0.4173, 1.504), (5.782, 0.3419, 1.37), (5.335, 0.3543, 1.35), (1.894, -0.5493, 1.405), (1.911, -0.5493, 1.414), (1.926, -0.5493, 1.426), (1.938, -0.5493, 1.44), (1.947, -0.5493, 1.457), (1.952, -0.5493, 1.475), (1.954, -0.5493, 1.494), (1.952, -0.5493, 1.513), (1.947, -0.5493, 1.531), (1.938, -0.5493, 1.547), (1.926, -0.5493, 1.562), (1.911, -0.5493, 1.574), (1.894, -0.5493, 1.583), (1.876, -0.5493, 1.588), (1.858, -0.5493, 1.59), (1.839, -0.5493, 1.588), (1.821, -0.5493, 1.583), (1.804, -0.5493, 1.574), (1.79, -0.5493, 1.562), (1.778, -0.5493, 1.547), (1.769, -0.5493, 1.531), (1.763, -0.5493, 1.513), (1.762, -0.5493, 1.494), (1.763, -0.5493, 1.475), (1.769, -0.5493, 1.457), (1.778, -0.5493, 1.44), (1.79, -0.5493, 1.426), (1.804, -0.5493, 1.414), (1.821, -0.5493, 1.405), (1.858, -0.5493, 1.434), (1.869, -0.5493, 1.435), (1.881, -0.5493, 1.439), (1.891, -0.5493, 1.444), (1.9, -0.5493, 1.452), (1.907, -0.5493, 1.461), (1.913, -0.5493, 1.471), (1.916, -0.5493, 1.482), (1.917, -0.5493, 1.494), (1.916, -0.5493, 1.505), (1.913, -0.5493, 1.517), (1.907, -0.5493, 1.527), (1.9, -0.5493, 1.536), (1.891, -0.5493, 1.543), (1.881, -0.5493, 1.549), (1.869, -0.5493, 1.552), (1.858, -0.5493, 1.553), (1.846, -0.5493, 1.552), (1.835, -0.5493, 1.549), (1.825, -0.5493, 1.543), (1.816, -0.5493, 1.536), (1.808, -0.5493, 1.527), (1.803, -0.5493, 1.517), (1.799, -0.5493, 1.505), (1.798, -0.5493, 1.494), (1.799, -0.5493, 1.482), (1.803, -0.5493, 1.471), (1.808, -0.5493, 1.461), (1.816, -0.5493, 1.452), (1.825, -0.5493, 1.444), (1.835, -0.5493, 1.439), (1.846, -0.5493, 1.435), (1.778, -0.581, 1.711), (1.791, -0.581, 1.712), (1.803, -0.581, 1.716), (1.814, -0.581, 1.722), (1.824, -0.581, 1.73), (1.832, -0.581, 1.739), (1.838, -0.581, 1.751), (1.841, -0.581, 1.763), (1.842, -0.581, 1.775), (1.841, -0.581, 1.788), (1.838, -0.581, 1.8), (1.832, -0.581, 1.811), (1.824, -0.581, 1.821), (1.814, -0.581, 1.829), (1.803, -0.581, 1.835), (1.791, -0.581, 1.839), (1.778, -0.581, 1.84), (1.765, -0.581, 1.839), (1.753, -0.581, 1.835), (1.742, -0.581, 1.829), (1.732, -0.581, 1.821), (1.724, -0.581, 1.811), (1.718, -0.581, 1.8), (1.715, -0.581, 1.788), (1.713, -0.581, 1.775), (1.715, -0.581, 1.763), (1.718, -0.581, 1.751), (1.724, -0.581, 1.739), (1.732, -0.581, 1.73), (1.742, -0.581, 1.722), (1.753, -0.581, 1.716), (1.765, -0.581, 1.712), (1.778, -0.5766, 1.726), (1.788, -0.5766, 1.727), (1.797, -0.5766, 1.73), (1.805, -0.5766, 1.734), (1.813, -0.5766, 1.74), (1.819, -0.5766, 1.748), (1.823, -0.5766, 1.756), (1.826, -0.5766, 1.766), (1.827, -0.5766, 1.775), (1.826, -0.5766, 1.785), (1.823, -0.5766, 1.794), (1.819, -0.5766, 1.803), (1.813, -0.5766, 1.81), (1.805, -0.5766, 1.816), (1.797, -0.5766, 1.821), (1.788, -0.5766, 1.824), (1.778, -0.5766, 1.825), (1.768, -0.5766, 1.824), (1.759, -0.5766, 1.821), (1.751, -0.5766, 1.816), (1.743, -0.5766, 1.81), (1.737, -0.5766, 1.803), (1.732, -0.5766, 1.794), (1.73, -0.5766, 1.785), (1.729, -0.5766, 1.775), (1.73, -0.5766, 1.766), (1.732, -0.5766, 1.756), (1.737, -0.5766, 1.748), (1.743, -0.5766, 1.74), (1.751, -0.5766, 1.734), (1.759, -0.5766, 1.73), (1.768, -0.5766, 1.727), (1.805, -0.623, 1.734), (1.813, -0.623, 1.74), (1.819, -0.623, 1.748), (1.823, -0.623, 1.756), (1.826, -0.623, 1.766), (1.827, -0.623, 1.775), (1.826, -0.623, 1.785), (1.823, -0.623, 1.794), (1.819, -0.623, 1.803), (1.813, -0.623, 1.81), (1.805, -0.623, 1.816), (1.797, -0.623, 1.821), (1.788, -0.623, 1.824), (1.778, -0.623, 1.825), (1.768, -0.623, 1.824), (1.759, -0.623, 1.821), (1.751, -0.623, 1.816), (1.743, -0.623, 1.81), (1.737, -0.623, 1.803), (1.732, -0.623, 1.794), (1.73, -0.623, 1.785), (1.729, -0.623, 1.775), (1.73, -0.623, 1.766), (1.732, -0.623, 1.756), (1.737, -0.623, 1.748), (1.743, -0.623, 1.74), (1.751, -0.623, 1.734), (-1.023, -0.5384, 1.372), (-1.153, -0.5899, 1.504), (2.83, -0.6279, 1.756), (2.914, -0.6279, 1.951), (2.865, -0.6017, 1.637), (3.024, -0.5384, 1.372), (3.019, -0.5899, 1.504), (2.626, -0.5384, 1.372), (1.291, -0.6279, 1.756), (1.409, -0.6279, 1.951), (1.34, -0.6017, 1.637), (1.591, -0.5384, 1.372), (1.558, -0.5899, 1.504), (-1.848, -0.5193, -2.239), (-0.002857, -0.5193, -2.239), (-2.214, -0.5193, -1.965), (0.1673, -0.5193, -1.965), (-2.19, -0.5193, -1.823), (0.1881, -0.5193, -1.823), (-2.05, -0.5193, -1.308), (0.4143, -0.5193, -1.308), (-1.314, -0.5193, -0.07627), (0.9103, -0.5193, -0.07627), (-1.186, -0.5193, 0.1631), (1.009, -0.5193, 0.1272), (-0.9662, -0.5193, 0.8243), (1.302, -0.5193, 0.8243), (-0.9445, -0.4703, 1.136), (1.525, -0.4703, 1.136), (-0.9425, -0.5193, 0.9804), (1.372, -0.5193, 0.9804), (2.657, -0.4988, 1.264), (2.832, -0.4353, 1.202), (2.956, -0.2376, 1.043), (3.019, -0.1085, 0.8709), (3.01, -0.1085, 0.6216), (2.967, -0.1085, 0.4958), (2.799, -0.1093, 0.3316), (2.682, -0.1093, 0.3017), (2.097, -0.103, 0.2491), (1.665, -0.1869, 0.2602), (1.548, -0.205, 0.2738), (1.436, -0.2582, 0.3762), (1.36, -0.4378, 0.5235), (1.3, -0.4848, 0.6343), (1.301, -0.5159, 0.7229), (3.387, -0.3894, 1.235), (3.327, -0.3497, 1.206), (3.194, -0.2376, 1.075), (3.099, -0.1391, 0.8043), (3.091, -0.12, 0.5323), (3.097, -0.123, 0.4191), (3.128, -0.1086, 0.2924), (3.162, -0.1086, 0.2147), (3.096, -0.1086, 0.164), (2.942, -0.1086, 0.1747), (2.644, -0.1086, 0.1552), (2.177, -0.1086, 0.1444), (1.924, -0.1354, 0.1532), (1.239, -0.394, 0.28), (1.126, -0.4629, 0.2487), (1.1, -0.4805, 0.2296), (3.659, -0.3971, 1.275), (-1.585, 0.0, 1.756), (5.947, 0.0, 1.951), (-1.393, 0.0, 1.935), (5.947, 0.0, 1.637), (-1.505, 0.0, 1.637), (5.823, 0.0, 1.372), (-1.023, 0.0, 1.372), (-1.153, 0.0, 1.504), (5.947, 0.0, 1.504), (3.778, 0.0, 1.951), (2.52, 0.0, 1.951), (1.409, 0.0, 1.951), (-1.848, 0.0, -2.239), (-0.002857, 0.0, -2.239), (0.1673, 0.0, -1.965), (-2.214, 0.0, -1.965), (-2.19, 0.0, -1.823), (0.1881, 0.0, -1.823), (0.4143, 0.0, -1.308), (-2.05, 0.0, -1.308), (-1.314, 0.0, -0.07627), (0.9103, 0.0, -0.07627), (-1.186, 0.0, 0.1631), (-0.9662, 0.0, 0.8243), (-0.9445, 0.0, 1.136), (-0.9425, 0.0, 0.9804), (3.387, 0.0, 1.235), (3.659, 0.0, 1.275), (3.327, 0.0, 1.206), (3.194, 0.0, 1.075), (3.181, 0.0, 0.9599), (3.17, 0.0, 0.6032), (3.179, 0.0, 0.4547), (3.219, 0.0, 0.2886), (3.263, 0.0, 0.1867), (3.177, 0.0, 0.1202), (2.975, 0.0, 0.1343), (2.584, 0.0, 0.1087), (1.971, 0.0, 0.09455), (1.641, 0.0, 0.09583), (1.418, 0.0, 0.1676), (1.239, 0.0, 0.233), (1.126, 0.0, 0.2176), (1.073, 0.0, 0.1869), (4.316, 0.0, 1.284), (4.662, 0.0, 1.307), (4.733, 0.0, 1.325), (5.335, 0.0, 1.35), (1.525, 0.0, 1.136), (1.372, 0.0, 0.9804), (2.657, 0.0, 1.264), (2.812, 0.0, 1.184), (2.919, 0.0, 1.039), (2.961, 0.0, 0.9334), (2.954, 0.0, 0.6011), (2.917, 0.0, 0.4921), (2.771, 0.0, 0.35), (2.669, 0.0, 0.3241), (2.164, 0.0, 0.2964), (1.696, 0.0, 0.2817), (1.567, 0.0, 0.3186), (1.436, 0.0, 0.4109), (1.36, 0.0, 0.5235), (1.3, 0.0, 0.6343), (1.301, 0.0, 0.7229), (-1.585, -0.1099, 1.756), (-1.393, -0.3139, 1.935), (-1.505, -0.09686, 1.637), (-1.023, -0.2692, 1.372), (5.947, -0.295, 1.504), (5.947, -0.3139, 1.756), (-1.848, -0.2692, -2.239), (-0.002857, -0.2692, -2.239), (0.1673, -0.2692, -1.965), (0.1881, -0.2692, -1.823), (0.4143, -0.2692, -1.308), (0.9103, -0.2692, -0.07627), (3.387, -0.2016, 1.235), (3.659, -0.1986, 1.275), (3.327, -0.1749, 1.206), (3.194, -0.1188, 1.075), (3.181, -0.08709, 0.9599), (3.17, -0.08709, 0.6032), (3.179, -0.08709, 0.4547), (3.219, -0.08709, 0.2886), (3.263, -0.08709, 0.1867), (3.177, -0.08709, 0.1202), (2.975, -0.08709, 0.1343), (2.584, -0.08709, 0.1087), (1.971, -0.08709, 0.09455), (1.641, -0.08709, 0.1084), (1.418, -0.1466, 0.1912), (1.239, -0.2692, 0.2424), (1.126, -0.2692, 0.2176), (1.073, -0.2692, 0.1869), (4.316, -0.1986, 1.284), (4.662, -0.1986, 1.307), (4.733, -0.1994, 1.325), (5.335, -0.1994, 1.35), (5.947, -0.3139, 1.951), (5.947, -0.3009, 1.637), (5.823, -0.2692, 1.372), (-1.153, -0.295, 1.504), (3.778, -0.3139, 1.951), (2.52, -0.3139, 1.951), (1.409, -0.3139, 1.951), (-2.214, -0.2692, -1.965), (-2.19, -0.2692, -1.823), (-2.05, -0.2692, -1.308), (-1.314, -0.2692, -0.07627), (-1.186, -0.2692, 0.1631), (-0.9662, -0.2692, 0.8243), (-0.9445, -0.2352, 1.136), (-0.9425, -0.2692, 0.9804), (1.525, -0.2352, 1.136), (1.372, -0.2692, 0.9804), (2.657, -0.2692, 1.264), (2.812, -0.2321, 1.184), (2.919, -0.1188, 1.039), (2.99, -0.06817, 0.9021), (2.982, -0.06817, 0.6113), (2.942, -0.06817, 0.494), (2.785, -0.06817, 0.3408), (2.676, -0.06817, 0.3129), (2.13, -0.06817, 0.2831), (1.645, -0.06817, 0.2672), (1.567, -0.09063, 0.2965), (1.436, -0.1569, 0.3935), (1.36, -0.2692, 0.5235), (1.3, -0.2692, 0.6343), (1.301, -0.2692, 0.7229), (1.399, -0.3061, 0.2489), (1.186, -0.5193, 0.5474), (1.616, -0.1945, 0.1613), (1.104, -0.5193, 0.3531), (1.302, -0.2692, 0.8243), (1.302, -0.001205, 0.8243), (2.916, -0.4827, 1.265), (3.282, -0.6279, 1.756), (3.354, -0.6279, 1.951), (3.312, -0.6017, 1.637), (3.43, -0.5384, 1.372), (3.443, -0.5899, 1.504), (4.093, 0.0, 1.951), (4.093, -0.3139, 1.951), (4.324, 0.0, 1.951), (4.324, -0.3139, 1.951), (3.614, -0.6279, 1.756), (3.676, -0.6279, 1.951), (3.64, -0.6017, 1.637), (3.728, -0.5384, 1.372), (3.755, -0.5899, 1.504), (4.758, 0.0, 1.951), (4.758, -0.3139, 1.951), (5.026, 0.0, 1.951), (5.026, -0.3139, 1.951), (5.11, 0.0, 1.951), (5.11, -0.3139, 1.951), (5.548, 0.0, 1.951), (5.548, -0.3139, 1.951), (1.417, -0.3106, 0.3241), (1.3, -0.4306, 0.402), (1.22, -0.4601, 0.3775), (1.163, -0.5042, 0.3756), (-1.534, -0.6182, -1.902), (-0.05847, -0.6182, -1.902), (-1.828, -0.6182, -1.684), (0.07771, -0.6182, -1.684), (-1.808, -0.6182, -1.57), (0.09433, -0.6182, -1.57), (-1.697, -0.6182, -1.158), (0.2753, -0.6182, -1.158), (-1.107, -0.6182, -0.1723), (0.6722, -0.6182, -0.1723), (-1.005, -0.6182, 0.01925), (0.7509, -0.6182, -0.009469), (-0.8292, -0.6182, 0.5483), (0.9858, -0.6182, 0.5483), (-0.8103, -0.6182, 0.6732), (1.042, -0.6182, 0.6732), (0.8925, -0.6182, 0.3267), (0.827, -0.6182, 0.1713), (-0.7086, -0.6019, 1.153), (1.289, -0.6019, 1.153), (-0.7419, -0.6016, 0.9971), (1.172, -0.6016, 0.9971), (-0.8351, -0.6057, 1.319), (1.403, -0.6057, 1.319), (-0.8594, -0.5656, 1.144), (-0.9357, -0.5698, 1.347), (-0.8448, -0.5883, 0.988), (-0.9879, -0.6097, 1.425), (1.486, -0.6097, 1.425), (-1.585, -0.2036, 1.756), (-1.393, -0.4076, 1.935), (-1.505, -0.1866, 1.637), (-1.023, -0.3495, 1.372), (5.947, -0.3829, 1.504), (-1.848, -0.3438, -2.239), (-0.002857, -0.3438, -2.239), (0.1673, -0.3438, -1.965), (0.1881, -0.3438, -1.823), (0.4143, -0.3438, -1.308), (0.9103, -0.3438, -0.07627), (3.387, -0.2576, 1.235), (3.659, -0.2578, 1.275), (3.327, -0.227, 1.206), (3.194, -0.1543, 1.075), (3.157, -0.1026, 0.9135), (3.146, -0.0969, 0.582), (3.155, -0.09781, 0.4441), (3.192, -0.09352, 0.2897), (3.233, -0.09352, 0.195), (3.152, -0.09352, 0.1333), (2.965, -0.09352, 0.1464), (2.602, -0.09352, 0.1225), (2.033, -0.09352, 0.1094), (1.725, -0.1015, 0.1217), (4.316, -0.2578, 1.284), (4.662, -0.2578, 1.307), (4.733, -0.2589, 1.325), (5.335, -0.2589, 1.35), (1.054, -0.3438, 0.1691), (5.947, -0.4076, 1.756), (5.947, -0.4076, 1.951), (5.947, -0.3906, 1.637), (-1.153, -0.3829, 1.504), (3.52, -0.4076, 1.951), (2.52, -0.4076, 1.951), (1.409, -0.4076, 1.951), (-2.214, -0.3438, -1.965), (-2.19, -0.3438, -1.823), (-2.05, -0.3438, -1.308), (-1.314, -0.3438, -0.07627), (-1.186, -0.3438, 0.1631), (-0.9662, -0.3438, 0.8243), (-0.9445, -0.3053, 1.136), (-0.9425, -0.3438, 0.9804), (3.872, -0.4076, 1.951), (4.131, -0.4076, 1.951), (4.616, -0.4076, 1.951), (4.917, -0.4076, 1.951), (5.01, -0.4076, 1.951), (5.501, -0.4076, 1.951), (-1.28, -0.6384, 1.756), (-1.105, -0.6279, 1.951), (-1.203, -0.6017, 1.637), (-0.8735, -0.5899, 1.504), (1.112, -0.5193, 0.3731), (-0.6424, -0.6182, 0.5483), (-0.6196, -0.6182, 0.6732), (0.8337, -0.6182, 0.1873), (-0.503, -0.6019, 1.153), (-0.5449, -0.6016, 0.9971), (-0.6048, -0.6057, 1.319), (-0.7333, -0.6097, 1.425), (-1.105, -0.4076, 1.951), (-1.585, -0.3467, 1.756), (-1.369, -0.5168, 1.935), (-1.505, -0.3298, 1.637), (-1.013, -0.5899, 1.504), (1.175, -0.5117, 0.4615), (1.108, -0.5193, 0.3631), (-0.7358, -0.6182, 0.5483), (-0.715, -0.6182, 0.6732), (0.8304, -0.6182, 0.1793), (-0.6058, -0.6019, 1.153), (-0.6434, -0.6016, 0.9971), (-0.72, -0.6057, 1.319), (-0.8606, -0.6097, 1.425), (-1.249, -0.4076, 1.951), (-1.249, -0.6257, 1.951), (-1.451, -0.5114, 1.756), (-1.373, -0.4899, 1.637), (2.872, -0.6279, 1.853), (1.35, -0.6279, 1.853), (-1.52, 0.0, 1.874), (5.947, -0.3139, 1.853), (-1.52, -0.2119, 1.874), (3.318, -0.6279, 1.853), (3.645, -0.6279, 1.853), (5.947, -0.4076, 1.853), (-1.52, -0.3056, 1.874), (-1.192, -0.6279, 1.853), (-1.489, -0.4318, 1.853), (-1.35, -0.5686, 1.853), (2.893, -0.6279, 1.902), (1.38, -0.6279, 1.902), (3.336, -0.6279, 1.902), (3.661, -0.6279, 1.902), (-1.149, -0.6279, 1.902), (-1.3, -0.5971, 1.902), (-1.469, 0.0, 1.922), (5.947, -0.3139, 1.902), (-1.469, -0.2629, 1.922), (5.947, -0.4076, 1.902), (-1.469, -0.3566, 1.922), (-1.441, -0.4743, 1.894), (-1.191, -0.5834, 1.57), (-1.326, -0.5675, 1.696), (2.849, -0.6279, 1.951), (2.842, -0.6279, 1.902), (2.836, -0.6279, 1.853), (2.823, -0.6279, 1.756), (2.735, -0.5843, 1.49), (2.795, -0.5843, 1.951), (2.658, -0.5497, 1.401), (2.73, -0.5497, 1.951), (2.776, -0.6017, 1.637), (2.744, -0.5899, 1.504), (2.512, -0.5285, 1.951), (2.433, -0.5285, 1.345), (2.586, -0.5213, 1.951), (2.504, -0.5213, 1.325), (2.659, -0.5285, 1.951), (2.58, -0.5285, 1.345), (2.627, -0.5411, 1.379), (2.617, -0.5384, 1.372), (2.52, -0.5277, 1.951), (2.441, -0.5497, 1.951), (2.37, -0.5497, 1.401), (2.403, -0.5384, 1.372), (2.376, -0.5843, 1.951), (2.314, -0.6017, 1.637), (2.311, -0.5899, 1.504), (2.316, -0.5843, 1.49), (2.323, -0.6279, 1.951), (2.316, -0.6279, 1.902), (2.31, -0.6279, 1.853), (2.297, -0.6279, 1.756), (1.805, -0.623, 1.734), (1.797, -0.6221, 1.73), (1.788, -0.6214, 1.727), (1.778, -0.6212, 1.726), (1.751, -0.623, 1.734), (1.713, -0.6279, 1.775), (1.715, -0.6279, 1.763), (1.718, -0.6266, 1.751), (1.724, -0.6242, 1.739), (1.732, -0.622, 1.73), (1.742, -0.6203, 1.722), (1.717, -0.6279, 1.756), (1.765, -0.6182, 1.712), (1.778, -0.6179, 1.711), (1.753, -0.619, 1.716), (1.759, -0.6221, 1.73), (1.768, -0.6214, 1.727), (1.791, -0.6279, 1.839), (1.803, -0.6279, 1.835), (1.832, -0.6279, 1.811), (1.778, -0.6279, 1.84), (1.765, -0.6279, 1.839), (1.753, -0.6279, 1.835), (1.732, -0.6279, 1.821), (1.838, -0.6279, 1.8), (1.824, -0.6279, 1.821), (1.841, -0.6279, 1.788), (1.814, -0.6279, 1.829), (1.715, -0.6279, 1.788), (1.718, -0.6279, 1.8), (1.742, -0.6279, 1.829), (1.724, -0.6279, 1.811), (1.791, -0.6182, 1.712), (1.826, -0.6227, 1.733), (1.832, -0.6242, 1.739), (1.824, -0.622, 1.73), (1.838, -0.6266, 1.751), (1.842, -0.6279, 1.775), (1.803, -0.619, 1.716), (1.841, -0.6279, 1.763), (1.814, -0.6203, 1.722), (1.839, -0.6279, 1.756), (1.837, -0.5493, 1.4), (1.79, -0.5594, 1.426), (1.778, -0.5651, 1.44), (1.821, -0.5513, 1.405), (1.938, -0.5651, 1.44), (1.926, -0.5594, 1.426), (1.894, -0.5513, 1.405), (1.878, -0.5493, 1.4), (1.911, -0.5547, 1.414), (1.804, -0.5547, 1.414), (1.891, -0.5666, 1.444), (1.881, -0.5644, 1.439), (1.9, -0.5694, 1.452), (1.816, -0.5694, 1.452), (1.846, -0.5631, 1.435), (1.825, -0.5666, 1.444), (1.835, -0.5644, 1.439), (1.858, -0.5627, 1.434), (1.869, -0.5631, 1.435), (1.876, -0.5493, 1.4), (1.839, -0.5493, 1.4), (1.858, -0.5493, 1.4), (1.763, -0.5786, 1.475), (1.954, -0.5859, 1.494), (1.952, -0.5786, 1.475), (1.947, -0.5715, 1.457), (1.769, -0.5715, 1.457), (1.762, -0.5859, 1.494), (1.917, -0.5859, 1.494), (1.799, -0.5813, 1.482), (1.916, -0.5813, 1.482), (1.913, -0.577, 1.471), (1.907, -0.573, 1.461), (1.808, -0.573, 1.461), (1.803, -0.577, 1.471), (1.916, -0.5899, 1.504), (1.916, -0.59, 1.505), (1.799, -0.5899, 1.504), (1.799, -0.59, 1.505), (1.798, -0.5859, 1.494), (1.763, -0.5907, 1.513), (1.769, -0.5923, 1.531), (1.952, -0.5907, 1.513), (1.947, -0.5923, 1.531), (1.938, -0.5938, 1.547), (1.763, -0.5899, 1.504), (1.953, -0.5899, 1.504), (1.778, -0.5938, 1.547), (1.913, -0.591, 1.517), (1.907, -0.5919, 1.527), (1.808, -0.5919, 1.527), (1.891, -0.5934, 1.543), (1.881, -0.5939, 1.549), (1.835, -0.5939, 1.549), (1.846, -0.5942, 1.552), (1.825, -0.5934, 1.543), (1.9, -0.5927, 1.536), (1.816, -0.5927, 1.536), (1.803, -0.591, 1.517), (1.804, -0.5961, 1.574), (1.79, -0.5951, 1.562), (1.926, -0.5951, 1.562), (1.911, -0.5961, 1.574), (1.858, -0.5943, 1.553), (1.869, -0.5942, 1.552), (1.821, -0.5969, 1.583), (1.894, -0.5969, 1.583), (1.876, -0.5974, 1.588), (1.839, -0.5974, 1.588), (1.858, -0.5976, 1.59), (3.819, -0.5899, 1.504), (3.842, -0.5475, 1.509), (3.883, -0.5475, 1.951), (3.801, -0.6017, 1.637), (3.761, -0.6279, 1.902), (3.761, -0.6279, 1.951), (3.761, -0.6279, 1.853), (3.761, -0.6279, 1.756), (4.405, -0.5475, 1.951), (5.947, -0.5475, 1.853), (5.947, -0.5475, 1.951), (5.947, -0.5475, 1.756), (5.947, -0.5475, 1.902), (5.43, -0.5475, 1.951), (4.861, -0.5475, 1.951), (4.753, -0.5475, 1.951), (4.733, -0.3714, 1.325), (4.662, -0.3641, 1.307), (4.316, -0.3688, 1.284), (3.884, -0.3891, 1.278), (3.884, -0.5475, 1.529), (3.884, -0.3971, 1.278), (3.815, -0.5277, 1.372), (5.947, -0.5475, 1.711), (5.823, -0.3408, 1.372), (5.848, -0.3563, 1.399), (5.947, -0.5008, 1.637), (5.947, -0.4173, 1.504), (5.782, -0.3419, 1.37), (5.335, -0.3543, 1.35), (5.947, 0.1131, 1.75), (5.947, 0.1018, 1.729), (5.947, 0.08654, 1.711), (5.947, 0.068, 1.695), (5.947, 0.04684, 1.684), (5.947, 0.02388, 1.677), (5.947, -0.02388, 1.677), (5.947, -3.674e-07, 1.675), (5.947, -0.04684, 1.684), (5.947, -0.068, 1.695), (5.947, -0.08654, 1.711), (5.947, -0.1018, 1.729), (5.947, 0.12, 1.821), (5.947, 0.1224, 1.797), (5.947, 0.1131, 1.844), (5.947, 0.12, 1.773), (5.947, 0.1148, 1.756), (5.947, 0.108, 1.853), (5.947, 0.1018, 1.865), (5.947, -0.1018, 1.865), (5.947, -0.108, 1.853), (5.947, -0.1131, 1.844), (5.947, -0.12, 1.821), (5.947, -0.12, 1.773), (5.947, -0.1131, 1.75), (5.947, -0.1148, 1.756), (5.947, -0.1224, 1.797), (5.947, 0.08654, 1.884), (5.947, -0.08654, 1.884), (5.947, 0.068, 1.899), (5.947, -0.068, 1.899), (5.947, 0.04684, 1.91), (5.947, 0.0621, 1.902), (5.947, 0.02388, 1.917), (5.947, -0.04684, 1.91), (5.947, -0.0621, 1.902), (5.947, -0.02388, 1.917), (5.947, -2.585e-07, 1.92), (5.996, 0.07863, 1.767), (5.996, 0.07076, 1.752), (5.996, 0.06018, 1.739), (5.996, 0.04728, 1.728), (5.996, 0.03257, 1.721), (5.996, 0.0166, 1.716), (5.996, -0.0166, 1.716), (5.996, -3.406e-07, 1.714), (5.996, -0.03257, 1.721), (5.996, -0.04728, 1.728), (5.996, -0.06018, 1.739), (5.996, -0.07076, 1.752), (5.996, 0.08347, 1.816), (5.996, 0.0851, 1.799), (5.996, 0.07863, 1.832), (5.996, 0.08347, 1.783), (5.996, 0.07985, 1.771), (5.996, 0.07512, 1.838), (5.996, 0.07076, 1.846), (5.996, -0.07076, 1.846), (5.996, -0.07512, 1.838), (5.996, -0.07863, 1.832), (5.996, -0.08347, 1.816), (5.996, -0.08347, 1.783), (5.996, -0.07863, 1.767), (5.996, -0.07985, 1.771), (5.996, -0.08511, 1.799), (5.996, 0.06018, 1.859), (5.996, -0.06018, 1.859), (5.996, 0.04728, 1.87), (5.996, -0.04728, 1.87), (5.996, 0.03257, 1.878), (5.996, 0.04318, 1.872), (5.996, 0.0166, 1.883), (5.996, -0.03257, 1.878), (5.996, -0.04318, 1.872), (5.996, -0.0166, 1.883), (5.996, -2.649e-07, 1.884), (0.5478, 0.6279, 1.893), (0.5281, 0.6279, 1.859), (0.5289, 0.6279, 1.853), (0.5453, 0.6309, 1.756), (0.5456, 0.6254, 1.731), (0.5531, 0.6222, 1.716), (0.5841, 0.6279, 1.917), (0.5619, 0.6279, 1.902), (0.6042, 0.6222, 1.717), (0.8604, 0.6279, 1.946), (0.8946, 0.6222, 1.723), (0.9101, 0.6279, 1.929), (0.9334, 0.623, 1.727), (0.9282, 0.6279, 1.902), (0.9311, 0.6279, 1.898), (0.9355, 0.6279, 1.853), (0.944, 0.6293, 1.757), (0.9276, 0.6222, 1.723), (0.9437, 0.6293, 1.756), (0.453, 0.6017, 1.637), (0.4912, 0.6011, 1.629), (0.4409, 0.6021, 1.638), (0.4274, 0.6017, 1.637), (0.3874, 0.6013, 1.632), (0.3886, 0.5969, 1.582), (0.494, 0.5995, 1.611), (0.5035, 0.5982, 1.597), (0.5128, 0.5976, 1.59), (0.3975, 0.593, 1.539), (0.4372, 0.5933, 1.49), (0.4922, 0.6005, 1.462), (0.4255, 0.5899, 1.504), (0.9585, 0.5971, 1.584), (0.5299, 0.5971, 1.585), (0.9738, 0.5982, 1.598), (0.9715, 0.5974, 1.588), (0.9967, 0.5997, 1.465), (0.9759, 0.599, 1.606), (1.02, 0.6005, 1.623), (1.083, 0.5931, 1.539), (1.068, 0.5899, 1.504), (1.062, 0.5928, 1.493), (1.091, 0.6008, 1.627), (2.57, 0.5238, 1.634), (2.566, 0.5238, 1.599), (2.468, 0.5285, 1.611), (2.453, 0.5284, 1.49), (2.523, 0.5213, 1.471), (2.55, 0.5239, 1.471), (2.573, 0.5238, 1.662), (2.472, 0.5285, 1.646), (2.475, 0.5286, 1.674), (2.577, 0.5237, 1.693), (2.58, 0.5237, 1.719), (2.479, 0.5287, 1.705), (2.483, 0.5287, 1.731), (2.584, 0.5237, 1.747), (2.559, 0.5213, 1.75), (2.486, 0.5288, 1.759), (2.487, 0.5285, 1.758), (-1.058, 0.3719, 1.951), (-1.105, 0.3719, 1.951), (-1.249, 0.3719, 1.951), (-1.378, -0.2182, 1.937), (-1.378, -0.3139, 1.937), (-1.378, 0.3719, 1.937), (-1.378, 0.2182, 1.937), (-1.058, 0.0, 1.951), (-1.058, -0.2182, 1.951), (-1.058, 0.2182, 1.951), (-1.058, -0.3719, 1.951), (-1.058, -0.3139, 1.951), (-1.105, -0.3719, 1.951), (-1.249, -0.3719, 1.951), (-1.378, -0.3719, 1.937), (-1.378, 0.3139, 1.937), (-1.058, 0.3139, 1.951), (-1.378, 0.0, 1.937), (0.5405, -0.6182, 0.2619), (0.5395, -0.6182, 0.2592), (0.5353, -0.6182, 0.2488), (0.5312, -0.6182, 0.2386), (0.4335, -0.6182, -0.004278), (0.366, -0.6182, -0.1723), (-0.06053, -0.6182, -1.233), (-0.03009, -0.6182, -1.158), (0.5405, 0.6182, 0.2619), (0.5395, 0.6182, 0.2592), (0.5353, 0.6182, 0.2488), (0.5312, 0.6182, 0.2386), (0.4335, 0.6182, -0.004278), (0.366, 0.6182, -0.1723), (-0.03009, 0.6182, -1.158), (-0.06053, 0.6182, -1.233), (-0.1905, 0.6182, -1.557), (-0.1905, -0.6182, -1.557), (-0.196, 0.6182, -1.57), (-0.2294, -0.6182, -1.649), (-0.196, -0.6182, -1.57), (-0.2294, 0.6182, -1.649), (-0.2648, -0.6182, -1.684), (-0.3236, -0.6182, -1.741), (-0.3236, 0.6182, -1.741), (-0.2648, 0.6182, -1.684), (-1.559, 0.6182, -1.741), (-1.559, -0.6182, -1.741), (-0.6121, 0.6182, 0.2619), (-0.7553, 0.6182, 0.01517), (-0.8642, 0.6182, -0.1723), (-1.436, 0.6182, -1.158), (-1.48, 0.6182, -1.233), (-1.48, -0.6182, -1.233), (-1.635, 0.6182, -1.557), (-1.635, -0.6182, -1.557), (-1.646, 0.6182, -1.649), (-1.613, 0.6182, -1.684), (-1.636, 0.6182, -1.57), (-1.646, -0.6182, -1.649), (-1.613, -0.6182, -1.684), (-1.636, -0.6182, -1.57), (-0.4496, -0.6071, 1.355), (0.9004, 0.6019, 1.153), (0.889, 0.6018, 1.129), (0.9671, 0.6052, 1.295), (-0.4496, 0.6071, 1.355), (-0.447, 0.6057, 1.319), (-0.4452, 0.6052, 1.295), (0.9671, -0.6052, 1.295), (0.9004, -0.6019, 1.153), (0.889, -0.6018, 1.129), (-0.4452, -0.6052, 1.295), (-0.4346, -0.6019, 1.153), (-0.4328, -0.6018, 1.129), (-0.4346, 0.6019, 1.153), (-0.4328, 0.6018, 1.129), (-0.4658, -0.6103, 0.8275), (-0.4472, -0.6016, 0.9971), (0.7679, 0.6103, 0.8275), (-0.4658, 0.6103, 0.8275), (-0.4472, 0.6016, 0.9971), (0.836, 0.6016, 0.9971), (0.7679, -0.6103, 0.8275), (0.836, -0.6016, 0.9971), (0.7058, 0.6182, 0.6732), (0.6557, 0.6182, 0.5483), (0.7058, -0.6182, 0.6732), (0.6557, -0.6182, 0.5483), (-0.5057, -0.6182, 0.6732), (-0.538, -0.6182, 0.5483), (-0.5442, -0.6182, 0.5243), (-0.5493, -0.6182, 0.5044), (-0.5542, -0.6182, 0.4857), (-0.6121, -0.6182, 0.2619), (-0.5057, 0.6182, 0.6732), (-0.538, 0.6182, 0.5483), (-0.5442, 0.6182, 0.5243), (-0.5493, 0.6182, 0.5044), (-0.5542, 0.6182, 0.4857), (-1.436, -0.6182, -1.158), (-0.7553, -0.6182, 0.01517), (-0.8642, -0.6182, -0.1723), (0.9645, -0.6071, 1.355), (0.9661, -0.6057, 1.319), (0.9645, 0.6071, 1.355), (0.9661, 0.6057, 1.319), (0.9389, -0.6088, 1.402), (-0.447, -0.6057, 1.319), (0.9389, 0.6088, 1.402), (-0.428, 0.6088, 1.402), (-0.3604, 0.6097, 1.425), (-0.3458, 0.6084, 1.43), (-0.428, -0.6088, 1.402), (0.9051, 0.6097, 1.425), (0.8978, 0.6084, 1.43), (0.8978, -0.6084, 1.43), (-0.3458, -0.6084, 1.43), (-0.3604, -0.6097, 1.425), (0.9051, -0.6097, 1.425)], [], [(18, 1633, 1632, 1631, 1), (19, 18, 1, 3), (8, 9, 4, 5), (9, 1617, 1616, 1615, 1614, 1613, 4), (5, 4, 6, 7), (4, 1613, 1664, 1663, 1662, 1661, 1660, 1645, 6), (11, 1619, 1617, 9), (10, 11, 9, 8), (12, 13, 11, 10), (13, 1621, 1623, 1619, 11), (0, 1611, 1622, 1621, 13), (2, 0, 13, 12), (7, 6, 14, 15), (6, 1645, 1646, 1641, 14), (21, 1675, 1676, 1677, 16), (20, 21, 16, 17), (15, 14, 18, 19), (14, 1641, 1640, 1633, 18), (3, 1, 21, 20), (1, 1631, 1675, 21), (40, 23, 1627, 1673, 1637), (41, 25, 23, 40), (30, 27, 26, 31), (31, 26, 1659, 1666, 1667, 1665, 1618), (27, 29, 28, 26), (26, 28, 1642, 1654, 1655, 1656, 1657, 1658, 1659), (33, 31, 1618, 1620), (32, 30, 31, 33), (34, 32, 33, 35), (35, 33, 1620, 1626, 1624), (22, 35, 1624, 1625, 1612), (24, 34, 35, 22), (29, 37, 36, 28), (28, 36, 1639, 1643, 1642), (43, 38, 1682, 1683, 1678), (42, 39, 38, 43), (37, 41, 40, 36), (36, 40, 1637, 1638, 1639), (25, 42, 43, 23), (23, 43, 1678, 1627), (59, 53, 45, 49), (49, 45, 47, 50), (57, 55, 46, 51), (51, 46, 44, 48), (55, 52, 44, 46), (47, 45, 53, 54), (54, 53, 52, 55), (50, 47, 54, 56), (56, 54, 55, 57), (48, 44, 52, 58), (58, 52, 53, 59), (65, 1552, 1557, 64), (60, 63, 61, 62), (67, 60, 62, 66), (63, 65, 64, 61), (64, 1557, 1558, 68), (69, 71, 75, 73), (68, 1558, 1561, 72), (68, 72, 74, 70), (72, 1561, 1562, 76), (76, 1562, 1565, 80), (76, 80, 82, 78), (77, 79, 83, 81), (64, 66, 62, 61), (68, 69, 66, 64), (70, 71, 69, 68), (75, 71, 70, 74), (74, 72, 73, 75), (76, 77, 73, 72), (78, 79, 77, 76), (82, 83, 79, 78), (94, 85, 87, 95), (87, 1539, 1542, 89), (84, 86, 1543, 1537), (87, 85, 1540, 1539), (95, 87, 89, 96), (97, 91, 1544, 1545), (93, 1541, 1544, 91), (98, 93, 91, 97), (96, 89, 93, 98), (89, 1542, 1541, 93), (88, 96, 98, 92), (92, 98, 97, 90), (90, 97, 1545, 1549), (86, 95, 96, 88), (84, 94, 95, 86), (85, 94, 101, 100), (101, 99, 102, 104), (100, 101, 104, 103), (84, 1537, 1536, 99), (94, 84, 99, 101), (99, 1536, 1538, 1535, 102), (109, 1531, 1530, 105), (108, 110, 107, 106), (110, 109, 105, 107), (104, 102, 109, 110), (103, 104, 110, 108), (102, 1535, 1531, 109), (122, 112, 113, 1512, 1511), (124, 118, 112, 122), (116, 113, 112, 118), (119, 116, 118, 121), (125, 121, 118, 124), (123, 115, 121, 125), (126, 123, 125, 128), (128, 125, 124, 127), (127, 124, 122, 129), (129, 122, 1511, 1510, 1509, 1508), (111, 129, 1508, 1507), (117, 127, 129, 111), (120, 128, 127, 117), (114, 126, 128, 120), (130, 131, 652, 650), (131, 132, 649, 652), (132, 133, 648, 649), (133, 134, 669, 648), (134, 135, 668, 669), (135, 136, 667, 668), (136, 137, 686, 690, 667), (137, 138, 687, 686), (138, 139, 688, 687), (139, 140, 705, 688), (140, 141, 706, 705), (141, 142, 710, 706), (142, 143, 711, 710), (143, 144, 713, 711), (144, 145, 712, 713), (145, 146, 709, 712), (146, 147, 703, 709), (147, 148, 704, 703), (148, 149, 691, 704), (149, 150, 685, 691), (150, 151, 684, 685), (151, 152, 671, 689, 684), (152, 153, 666, 671), (153, 154, 670, 666), (154, 155, 646, 670), (155, 156, 645, 646), (156, 157, 653, 645), (157, 158, 647, 653), (158, 644, 647), (138, 169, 170, 139), (161, 655, 654, 162), (147, 178, 179, 148), (156, 187, 188, 157), (134, 165, 166, 135), (143, 174, 175, 144), (152, 183, 184, 153), (130, 161, 162, 131), (139, 170, 171, 140), (148, 179, 180, 149), (157, 188, 189, 158), (135, 166, 167, 136), (144, 175, 176, 145), (153, 184, 185, 154), (131, 162, 163, 132), (140, 171, 172, 141), (149, 180, 181, 150), (158, 189, 190, 664, 644), (136, 167, 168, 137), (145, 176, 177, 146), (154, 185, 186, 155), (132, 163, 164, 133), (141, 172, 173, 142), (150, 181, 182, 151), (137, 168, 169, 138), (146, 177, 178, 147), (155, 186, 187, 156), (133, 164, 165, 134), (142, 173, 174, 143), (151, 182, 183, 152), (188, 659, 660, 189), (175, 707, 698, 176), (162, 654, 656, 163), (189, 660, 658, 190), (176, 698, 697, 177), (163, 656, 676, 164), (190, 658, 661, 159), (177, 697, 699, 178), (164, 676, 675, 165), (178, 699, 701, 179), (165, 675, 674, 166), (179, 701, 694, 180), (166, 674, 672, 167), (180, 694, 702, 181), (167, 672, 679, 680, 168), (181, 702, 682, 182), (168, 680, 692, 169), (182, 682, 681, 683, 183), (169, 692, 693, 170), (183, 683, 673, 184), (170, 693, 700, 171), (184, 673, 678, 185), (171, 700, 695, 172), (185, 678, 677, 186), (172, 695, 696, 173), (159, 661, 662, 160), (186, 677, 657, 187), (173, 696, 708, 174), (160, 662, 655, 161), (187, 657, 659, 188), (174, 708, 707, 175), (191, 192, 634, 615), (192, 193, 640, 634), (193, 194, 642, 640), (194, 195, 637, 642), (195, 196, 636, 635, 637), (196, 197, 638, 636), (197, 198, 641, 643, 638), (198, 199, 639, 641), (199, 200, 628, 639), (200, 201, 626, 628), (201, 202, 621, 626), (202, 203, 627, 621), (203, 204, 629, 627), (204, 205, 620, 629), (205, 206, 619, 620), (206, 207, 622, 619), (207, 208, 623, 622), (208, 209, 624, 623), (209, 210, 632, 624), (210, 211, 625, 632), (211, 212, 633, 625), (212, 213, 631, 633), (213, 214, 630, 631), (214, 215, 607, 630), (215, 216, 608, 607), (216, 217, 609, 613, 608), (217, 218, 610, 609), (218, 219, 611, 610), (219, 220, 612, 611), (220, 221, 616, 612), (221, 222, 614, 616), (222, 191, 615, 614), (201, 233, 234, 202), (225, 603, 602, 255, 226), (210, 242, 243, 211), (219, 251, 252, 220), (197, 229, 230, 198), (206, 238, 239, 207), (215, 247, 248, 216), (193, 225, 226, 194), (202, 234, 235, 203), (211, 243, 244, 212), (220, 252, 253, 221), (198, 230, 231, 199), (207, 239, 240, 208), (216, 248, 249, 217), (194, 226, 227, 195), (203, 235, 236, 204), (212, 244, 245, 213), (221, 253, 254, 222), (199, 231, 232, 200), (208, 240, 241, 209), (217, 249, 250, 218), (195, 227, 228, 196), (204, 236, 237, 205), (213, 245, 246, 214), (191, 223, 224, 192), (222, 254, 223, 191), (200, 232, 233, 201), (209, 241, 242, 210), (218, 250, 251, 219), (196, 228, 229, 197), (205, 237, 238, 206), (214, 246, 247, 215), (192, 224, 225, 193), (252, 281, 606, 617, 253), (239, 268, 269, 240), (226, 255, 256, 227), (253, 617, 618, 254), (240, 269, 270, 241), (227, 256, 257, 228), (254, 618, 605, 223), (241, 270, 271, 242), (228, 257, 258, 229), (242, 271, 272, 243), (229, 258, 259, 230), (243, 272, 273, 244), (230, 259, 260, 231), (244, 273, 274, 245), (231, 260, 261, 232), (245, 274, 275, 246), (232, 261, 262, 233), (246, 275, 276, 247), (233, 262, 263, 234), (247, 276, 277, 248), (234, 263, 264, 235), (248, 277, 278, 249), (235, 264, 265, 236), (249, 278, 279, 250), (236, 265, 266, 237), (223, 605, 604, 224), (250, 279, 280, 251), (237, 266, 267, 238), (224, 604, 603, 225), (251, 280, 281, 252), (238, 267, 268, 239), (504, 297, 295, 472), (500, 283, 282, 470), (343, 374, 496, 306), (552, 418, 284, 548), (290, 613, 609, 610, 611, 612, 616, 614, 615, 634, 640, 642, 637, 635, 636, 638, 643, 601, 595, 292), (294, 689, 671, 666, 670, 646, 645, 653, 647, 644, 664, 665, 663, 651, 650, 652, 649, 648, 669, 668, 667, 690, 596, 597, 592, 593, 293), (292, 595, 596, 690, 686, 687, 688, 705, 706, 710, 711, 713, 712, 709, 703, 704, 691, 685, 684, 689, 294), (548, 284, 575, 574), (520, 1529, 1530, 1531, 1535, 1538, 521), (543, 542, 460, 465), (518, 1510, 1511, 1512, 1515, 1517, 1524, 1519, 1525, 290, 292, 1526, 1528, 1529, 520), (414, 306, 449, 455), (304, 302, 445, 447), (505, 299, 297, 504), (506, 301, 299, 505), (305, 307, 450, 448), (536, 414, 455, 539), (507, 303, 301, 506), (508, 305, 303, 507), (300, 298, 441, 443), (316, 331, 317), (301, 303, 446, 444), (509, 307, 305, 508), (511, 311, 307, 509), (297, 299, 442, 440), (542, 540, 456, 460), (470, 282, 309, 510), (311, 309, 462, 464), (510, 309, 311, 511), (313, 310, 293, 593, 583, 585, 587, 589, 289), (478, 328, 344, 479), (478, 480, 329, 328), (480, 481, 330, 329), (481, 482, 331, 330), (482, 483, 332, 331), (483, 484, 333, 332), (484, 485, 334, 333), (485, 486, 335, 334), (486, 487, 336, 335), (487, 488, 337, 336), (488, 489, 338, 337), (489, 490, 339, 338), (490, 491, 340, 339), (372, 373, 342, 341), (373, 374, 343, 342), (479, 344, 735, 733, 732, 492), (492, 732, 731, 493), (493, 731, 730, 494), (494, 730, 743, 495), (374, 1002, 980, 356), (496, 374, 356, 477), (356, 980, 977, 355), (355, 977, 976, 354), (354, 976, 973, 353), (353, 973, 972, 352), (352, 972, 971, 351), (384, 385, 970, 969), (383, 384, 969, 968), (423, 383, 968, 1102), (380, 962, 967, 349), (349, 967, 964, 381), (350, 1447, 1431, 1432, 1433, 1434, 1435, 1436, 1438, 962, 380), (565, 379, 960, 1468, 1464, 1462, 1463), (409, 410, 1023, 1022), (408, 409, 1022, 1021), (407, 408, 1021, 1020), (406, 407, 1020, 1019), (405, 406, 1019, 1018), (404, 405, 1018, 1017), (403, 404, 1017, 1016), (402, 403, 1016, 1015), (401, 402, 1015, 1014), (400, 401, 1014, 1013), (399, 400, 1013, 1012), (398, 399, 1012, 1011), (397, 398, 1011, 1010), (396, 397, 1010, 1009), (394, 396, 1009, 1007), (394, 1007, 1008, 395), (544, 468, 346, 1582, 1572, 1569), (567, 498, 379, 565), (497, 350, 380, 499), (471, 349, 381, 738, 739), (499, 380, 349, 471), (512, 501, 383, 423), (501, 502, 384, 383), (502, 503, 385, 384), (473, 352, 351, 472), (474, 353, 352, 473), (475, 354, 353, 474), (476, 355, 354, 475), (477, 356, 355, 476), (964, 1006, 378, 381), (1005, 377, 378, 1006), (1004, 376, 377, 1005), (1003, 375, 376, 1004), (986, 358, 375, 1003), (1001, 1002, 374, 373), (1000, 1001, 373, 372), (999, 1000, 372, 371), (998, 999, 371, 370), (997, 998, 370, 369), (996, 997, 369, 368), (995, 996, 368, 367), (994, 995, 367, 366), (993, 994, 366, 365), (992, 993, 365, 364), (991, 992, 364, 363), (990, 991, 363, 362), (989, 990, 362, 361), (988, 989, 361, 360), (987, 988, 360, 359), (985, 987, 359, 357), (985, 357, 358, 986), (983, 392, 393, 984), (965, 348, 392, 983), (984, 393, 391, 982), (982, 391, 390, 981), (981, 390, 389, 979), (979, 389, 388, 978), (978, 388, 387, 975), (975, 387, 386, 974), (963, 347, 382, 966), (966, 382, 348, 965), (974, 386, 351, 971), (1251, 961, 346, 566), (959, 345, 347, 963), (310, 394, 395, 312), (310, 313, 396, 394), (313, 314, 397, 396), (314, 315, 398, 397), (315, 316, 399, 398), (316, 317, 400, 399), (317, 318, 401, 400), (318, 319, 402, 401), (319, 320, 403, 402), (320, 321, 404, 403), (321, 322, 405, 404), (322, 323, 406, 405), (323, 324, 407, 406), (324, 325, 408, 407), (325, 326, 409, 408), (326, 327, 410, 409), (332, 317, 331), (317, 332, 318), (332, 333, 318), (318, 333, 319), (333, 334, 319), (334, 336, 337), (335, 336, 334), (334, 337, 319), (337, 338, 319), (319, 338, 320), (320, 338, 321), (338, 339, 321), (340, 321, 339), (321, 340, 322), (341, 411, 371, 372), (370, 371, 411, 413), (340, 491, 370, 413), (340, 413, 322), (322, 413, 323), (413, 411, 323), (323, 411, 434), (324, 434, 325), (411, 341, 435), (326, 325, 412), (326, 412, 327), (327, 412, 308), (325, 435, 412), (342, 437, 436), (342, 343, 414), (308, 412, 454, 451), (306, 414, 343), (535, 437, 414, 536), (416, 1023, 410, 415), (410, 327, 308, 415), (1008, 416, 415, 395), (308, 312, 395, 415), (287, 417, 313, 289), (313, 417, 314), (328, 329, 314, 417), (315, 314, 329, 330), (316, 315, 330, 331), (513, 512, 423, 424), (424, 423, 1102, 1104), (553, 425, 418, 552), (286, 420, 422, 288), (288, 422, 421, 287), (284, 418, 420, 286), (421, 328, 417, 287), (430, 424, 1104, 1111), (514, 513, 424, 430), (420, 427, 429, 422), (422, 429, 428, 421), (418, 425, 427, 420), (328, 421, 428, 344), (515, 514, 430, 431), (431, 430, 1111, 1113), (427, 717, 714, 429), (736, 714, 715), (425, 721, 717, 427), (344, 428, 736, 735), (432, 431, 1113, 1115), (516, 515, 431, 432), (517, 516, 432, 433), (433, 432, 1115, 1117), (379, 433, 1117, 960), (498, 517, 433, 379), (325, 434, 411), (434, 324, 323), (435, 325, 411), (412, 435, 436), (436, 341, 342), (436, 435, 341), (436, 437, 535, 412), (414, 437, 342), (440, 1622, 1611, 1609, 1610, 441, 439, 438), (442, 1623, 1621, 1622, 440), (444, 1616, 1617, 1619, 1623, 442), (446, 1615, 1616, 444), (448, 1614, 1615, 446), (523, 1661, 1662), (524, 1660, 1661, 523), (450, 1664, 1613, 1614, 448), (296, 295, 438, 439), (299, 301, 444, 442), (307, 311, 452, 450), (303, 305, 448, 446), (302, 300, 443, 445), (451, 453, 308), (295, 297, 440, 438), (306, 304, 447, 449), (298, 296, 439, 441), (541, 538, 452, 458), (526, 1640, 1641, 1646, 527), (312, 308, 453, 459), (310, 312, 459, 457), (282, 463, 462, 309), (311, 464, 452), (294, 293, 466), (293, 310, 457, 461), (534, 543, 465, 283), (462, 463, 460, 456), (464, 462, 456, 458), (452, 464, 458), (466, 293, 461), (460, 463, 465), (283, 465, 463, 282), (426, 419, 512, 513), (304, 477, 476, 302), (302, 476, 475, 300), (300, 475, 474, 298), (298, 474, 473, 296), (296, 473, 472, 295), (285, 572, 577, 579, 586, 584, 590, 502, 501), (419, 285, 501, 512), (306, 496, 477, 304), (381, 378, 495, 742, 738), (377, 494, 495, 378), (376, 493, 494, 377), (375, 492, 493, 376), (358, 479, 492, 375), (369, 370, 491, 490), (368, 369, 490, 489), (367, 368, 489, 488), (366, 367, 488, 487), (365, 366, 487, 486), (364, 365, 486, 485), (363, 364, 485, 484), (362, 363, 484, 483), (361, 362, 483, 482), (360, 361, 482, 481), (359, 360, 481, 480), (357, 359, 480, 478), (357, 478, 479, 358), (392, 510, 511, 393), (348, 470, 510, 392), (393, 511, 509, 391), (391, 509, 508, 390), (390, 508, 507, 389), (389, 507, 506, 388), (388, 506, 505, 387), (387, 505, 504, 386), (347, 469, 500, 382), (382, 500, 470, 348), (386, 504, 472, 351), (566, 346, 468, 568), (345, 467, 469, 347), (291, 519, 530, 503), (294, 466, 1679, 1680, 1677, 1676, 529, 521, 1538, 1536, 1537, 1543, 1548, 1547), (540, 526, 527, 541), (459, 453, 1650, 1644, 1647), (538, 524, 523, 537), (537, 523, 1662, 1663), (503, 530, 1568, 1567, 1583, 385), (385, 1583, 1576, 1574, 970), (461, 457, 1628, 1630, 1671), (412, 522, 525, 454), (466, 461, 1671, 1670, 1674, 1679), (549, 290, 1525, 1523, 1522), (469, 467, 531, 533), (568, 468, 532, 569), (544, 530, 519, 545), (564, 569, 532, 545), (547, 533, 531, 546), (534, 570, 520, 521), (500, 469, 533, 283), (283, 533, 547, 570), (520, 571, 518), (563, 564, 545, 519), (468, 544, 545, 532), (450, 537, 1663, 1664), (452, 538, 537, 450), (456, 540, 541, 458), (521, 529, 543, 534), (527, 524, 538, 541), (412, 535, 536, 522), (530, 544, 1569, 1568), (528, 526, 540, 542), (522, 536, 539, 525), (529, 528, 542, 543), (518, 546, 558, 556), (546, 531, 557, 558), (467, 555, 557, 531), (560, 549, 1522, 1521, 1520), (345, 551, 555, 467), (562, 553, 552, 561), (959, 1235, 551, 345), (497, 554, 550, 350), (350, 550, 1448, 1445, 1443, 1444, 1446, 1447), (559, 548, 574, 573), (561, 552, 548, 559), (419, 561, 559, 285), (285, 559, 573, 572), (426, 562, 561, 419), (291, 560, 1520, 1518, 1516, 1513, 1514, 563, 519), (556, 558, 564, 563), (558, 557, 569, 564), (555, 568, 569, 557), (551, 566, 568, 555), (1235, 1251, 566, 551), (554, 567, 565, 550), (550, 565, 1463, 1460, 1458, 1449, 1448), (570, 534, 283), (520, 570, 547), (546, 571, 547), (547, 571, 520), (518, 571, 546), (580, 575, 284, 286), (592, 591, 582, 1566, 1565, 1562, 1561, 1558, 1557, 1552, 583, 593), (588, 578, 576, 581, 288, 287, 289), (600, 601, 643, 641, 639, 628, 626, 621, 627, 629, 620, 619, 622, 623, 624, 632, 625, 633, 631, 630, 607, 608, 613, 290, 549), (585, 1554, 1555, 1551, 1550, 1556, 1559, 1560, 1563, 1564, 584, 586, 587), (590, 582, 591, 594, 598, 291, 503, 502), (587, 586, 579, 578, 588, 589), (581, 580, 286, 288), (589, 588, 289), (594, 597, 596, 595, 601, 600, 599, 598), (597, 594, 591, 592), (599, 600, 549, 560), (583, 1552, 1553, 1554, 585), (578, 579, 577, 576), (576, 577, 572, 573, 574, 575, 580, 581), (598, 599, 560, 291), (602, 603, 604, 605, 618, 617, 606), (606, 281, 280, 279, 278, 277, 276, 275, 274, 273, 272, 271, 270, 269, 268, 267, 266, 265, 264, 263, 262, 261, 260, 259, 258, 257, 256, 255, 602), (679, 672, 674, 675, 676, 656, 654, 655, 662, 661, 658, 660, 659, 657, 677, 678, 673, 683, 681), (665, 159, 160, 663), (681, 682, 702, 694, 701, 699, 697, 698, 707, 708, 696, 695, 700, 693, 692, 680, 679), (663, 160, 161, 130, 651), (651, 130, 650), (664, 190, 159, 665), (726, 724, 498, 567), (718, 720, 553, 562), (715, 716, 722, 729, 728, 727, 724, 726, 723, 725, 737, 734), (728, 729, 515, 516), (724, 727, 517, 498), (725, 723, 554, 497), (428, 429, 714, 736), (727, 728, 516, 517), (722, 716, 719, 426, 513, 514), (723, 726, 567, 554), (719, 718, 562, 426), (729, 722, 514, 515), (720, 721, 425, 553), (733, 734, 737, 740, 741, 739, 738, 742, 743, 730, 731, 732), (743, 742, 495), (740, 737, 725, 497, 499), (739, 741, 471), (734, 733, 735, 736, 715), (741, 740, 499, 471), (714, 717, 721, 720, 718, 716, 715), (716, 718, 719), (744, 1337, 1339, 745), (745, 1339, 1336, 746), (746, 1336, 1335, 747), (747, 1335, 1356, 748), (748, 1356, 1355, 749), (749, 1355, 1354, 750), (750, 1354, 1377, 1373, 751), (751, 1373, 1374, 752), (752, 1374, 1375, 753), (753, 1375, 1392, 754), (754, 1392, 1393, 755), (755, 1393, 1397, 756), (756, 1397, 1398, 757), (757, 1398, 1400, 758), (758, 1400, 1399, 759), (759, 1399, 1396, 760), (760, 1396, 1390, 761), (761, 1390, 1391, 762), (762, 1391, 1378, 763), (763, 1378, 1372, 764), (764, 1372, 1371, 765), (765, 1371, 1376, 1358, 766), (766, 1358, 1353, 767), (767, 1353, 1357, 768), (768, 1357, 1333, 769), (769, 1333, 1332, 770), (770, 1332, 1340, 771), (771, 1340, 1334, 772), (772, 1334, 1331), (752, 753, 784, 783), (775, 776, 1341, 1342), (761, 762, 793, 792), (770, 771, 802, 801), (748, 749, 780, 779), (757, 758, 789, 788), (766, 767, 798, 797), (744, 745, 776, 775), (753, 754, 785, 784), (762, 763, 794, 793), (771, 772, 803, 802), (749, 750, 781, 780), (758, 759, 790, 789), (767, 768, 799, 798), (745, 746, 777, 776), (754, 755, 786, 785), (763, 764, 795, 794), (772, 1331, 1351, 804, 803), (750, 751, 782, 781), (759, 760, 791, 790), (768, 769, 800, 799), (746, 747, 778, 777), (755, 756, 787, 786), (764, 765, 796, 795), (751, 752, 783, 782), (760, 761, 792, 791), (769, 770, 801, 800), (747, 748, 779, 778), (756, 757, 788, 787), (765, 766, 797, 796), (802, 803, 1347, 1346), (789, 790, 1385, 1394), (776, 777, 1343, 1341), (803, 804, 1345, 1347), (790, 791, 1384, 1385), (777, 778, 1363, 1343), (804, 773, 1348, 1345), (791, 792, 1386, 1384), (778, 779, 1362, 1363), (792, 793, 1388, 1386), (779, 780, 1361, 1362), (793, 794, 1381, 1388), (780, 781, 1359, 1361), (794, 795, 1389, 1381), (781, 782, 1367, 1366, 1359), (795, 796, 1369, 1389), (782, 783, 1379, 1367), (796, 797, 1370, 1368, 1369), (783, 784, 1380, 1379), (797, 798, 1360, 1370), (784, 785, 1387, 1380), (798, 799, 1365, 1360), (785, 786, 1382, 1387), (799, 800, 1364, 1365), (786, 787, 1383, 1382), (773, 774, 1349, 1348), (800, 801, 1344, 1364), (787, 788, 1395, 1383), (774, 775, 1342, 1349), (801, 802, 1346, 1344), (788, 789, 1394, 1395), (805, 1302, 1321, 806), (806, 1321, 1327, 807), (807, 1327, 1329, 808), (808, 1329, 1324, 809), (809, 1324, 1322, 1323, 810), (810, 1323, 1325, 811), (811, 1325, 1330, 1328, 812), (812, 1328, 1326, 813), (813, 1326, 1315, 814), (814, 1315, 1313, 815), (815, 1313, 1308, 816), (816, 1308, 1314, 817), (817, 1314, 1316, 818), (818, 1316, 1307, 819), (819, 1307, 1306, 820), (820, 1306, 1309, 821), (821, 1309, 1310, 822), (822, 1310, 1311, 823), (823, 1311, 1319, 824), (824, 1319, 1312, 825), (825, 1312, 1320, 826), (826, 1320, 1318, 827), (827, 1318, 1317, 828), (828, 1317, 1294, 829), (829, 1294, 1295, 830), (830, 1295, 1300, 1296, 831), (831, 1296, 1297, 832), (832, 1297, 1298, 833), (833, 1298, 1299, 834), (834, 1299, 1303, 835), (835, 1303, 1301, 836), (836, 1301, 1302, 805), (815, 816, 848, 847), (839, 840, 869, 1289, 1290), (824, 825, 857, 856), (833, 834, 866, 865), (811, 812, 844, 843), (820, 821, 853, 852), (829, 830, 862, 861), (807, 808, 840, 839), (816, 817, 849, 848), (825, 826, 858, 857), (834, 835, 867, 866), (812, 813, 845, 844), (821, 822, 854, 853), (830, 831, 863, 862), (808, 809, 841, 840), (817, 818, 850, 849), (826, 827, 859, 858), (835, 836, 868, 867), (813, 814, 846, 845), (822, 823, 855, 854), (831, 832, 864, 863), (809, 810, 842, 841), (818, 819, 851, 850), (827, 828, 860, 859), (805, 806, 838, 837), (836, 805, 837, 868), (814, 815, 847, 846), (823, 824, 856, 855), (832, 833, 865, 864), (810, 811, 843, 842), (819, 820, 852, 851), (828, 829, 861, 860), (806, 807, 839, 838), (866, 867, 1304, 1293, 895), (853, 854, 883, 882), (840, 841, 870, 869), (867, 868, 1305, 1304), (854, 855, 884, 883), (841, 842, 871, 870), (868, 837, 1292, 1305), (855, 856, 885, 884), (842, 843, 872, 871), (856, 857, 886, 885), (843, 844, 873, 872), (857, 858, 887, 886), (844, 845, 874, 873), (858, 859, 888, 887), (845, 846, 875, 874), (859, 860, 889, 888), (846, 847, 876, 875), (860, 861, 890, 889), (847, 848, 877, 876), (861, 862, 891, 890), (848, 849, 878, 877), (862, 863, 892, 891), (849, 850, 879, 878), (863, 864, 893, 892), (850, 851, 880, 879), (837, 838, 1291, 1292), (864, 865, 894, 893), (851, 852, 881, 880), (838, 839, 1290, 1291), (865, 866, 895, 894), (852, 853, 882, 881), (1189, 1157, 909, 911), (1185, 1155, 896, 897), (957, 920, 1181, 1053), (1238, 1233, 898, 1097), (904, 906, 1282, 1288, 1330, 1325, 1323, 1322, 1324, 1329, 1327, 1321, 1302, 1301, 1303, 1299, 1298, 1297, 1296, 1300), (908, 907, 1280, 1279, 1284, 1283, 1377, 1354, 1355, 1356, 1335, 1336, 1339, 1337, 1338, 1350, 1352, 1351, 1331, 1334, 1340, 1332, 1333, 1357, 1353, 1358, 1376), (906, 908, 1376, 1371, 1372, 1378, 1391, 1390, 1396, 1399, 1400, 1398, 1397, 1393, 1392, 1375, 1374, 1373, 1377, 1283, 1282), (1233, 1261, 1262, 898), (1205, 1206, 908, 906), (1228, 1150, 1145, 1227), (1203, 1205, 906, 904), (1093, 1140, 1134, 920), (918, 1132, 1130, 916), (1190, 1189, 911, 913), (1191, 1190, 913, 915), (919, 1133, 1135, 921), (1221, 1224, 1140, 1093), (1192, 1191, 915, 917), (1193, 1192, 917, 919), (914, 1128, 1126, 912), (930, 931, 945), (915, 1129, 1131, 917), (1194, 1193, 919, 921), (1196, 1194, 921, 925), (911, 1125, 1127, 913), (1227, 1145, 1141, 1225), (1155, 1195, 923, 896), (925, 1149, 1147, 923), (1195, 1196, 925, 923), (927, 903, 1276, 1274, 1272, 1270, 1280, 907, 924), (1163, 1164, 958, 942), (1163, 942, 943, 1165), (1165, 943, 944, 1166), (1166, 944, 945, 1167), (1167, 945, 946, 1168), (1168, 946, 947, 1169), (1169, 947, 948, 1170), (1170, 948, 949, 1171), (1171, 949, 950, 1172), (1172, 950, 951, 1173), (1173, 951, 952, 1174), (1174, 952, 953, 1175), (1175, 953, 954, 1176), (1051, 955, 956, 1052), (1052, 956, 957, 1053), (1164, 1177, 1419, 1420, 1422, 958), (1177, 1178, 1418, 1419), (1178, 1179, 1417, 1418), (1179, 1180, 1430, 1417), (1053, 1035, 980, 1002), (1181, 1162, 1035, 1053), (1035, 1034, 977, 980), (1034, 1033, 976, 977), (1033, 1032, 973, 976), (1032, 1031, 972, 973), (1031, 1030, 971, 972), (1063, 969, 970, 1064), (1062, 968, 969, 1063), (1103, 1102, 968, 1062), (1059, 1028, 967, 962), (1028, 1060, 964, 967), (1029, 1059, 962, 1438, 1437, 1439, 1440, 1441, 1442, 1455, 1456), (1252, 1466, 1465, 1467, 1468, 960, 1058), (1088, 1022, 1023, 1089), (1087, 1021, 1022, 1088), (1086, 1020, 1021, 1087), (1085, 1019, 1020, 1086), (1084, 1018, 1019, 1085), (1083, 1017, 1018, 1084), (1082, 1016, 1017, 1083), (1081, 1015, 1016, 1082), (1080, 1014, 1015, 1081), (1079, 1013, 1014, 1080), (1078, 1012, 1013, 1079), (1077, 1011, 1012, 1078), (1076, 1010, 1011, 1077), (1075, 1009, 1010, 1076), (1073, 1007, 1009, 1075), (1073, 1074, 1008, 1007), (1229, 1580, 1581, 1571, 1025, 1153), (1254, 1252, 1058, 1183), (1182, 1184, 1059, 1029), (1156, 1426, 1425, 1060, 1028), (1184, 1156, 1028, 1059), (1197, 1103, 1062, 1186), (1186, 1062, 1063, 1187), (1187, 1063, 1064, 1188), (1158, 1157, 1030, 1031), (1159, 1158, 1031, 1032), (1160, 1159, 1032, 1033), (1161, 1160, 1033, 1034), (1162, 1161, 1034, 1035), (964, 1060, 1057, 1006), (1005, 1006, 1057, 1056), (1004, 1005, 1056, 1055), (1003, 1004, 1055, 1054), (986, 1003, 1054, 1037), (1001, 1052, 1053, 1002), (1000, 1051, 1052, 1001), (999, 1050, 1051, 1000), (998, 1049, 1050, 999), (997, 1048, 1049, 998), (996, 1047, 1048, 997), (995, 1046, 1047, 996), (994, 1045, 1046, 995), (993, 1044, 1045, 994), (992, 1043, 1044, 993), (991, 1042, 1043, 992), (990, 1041, 1042, 991), (989, 1040, 1041, 990), (988, 1039, 1040, 989), (987, 1038, 1039, 988), (985, 1036, 1038, 987), (985, 986, 1037, 1036), (983, 984, 1072, 1071), (965, 983, 1071, 1027), (984, 982, 1070, 1072), (982, 981, 1069, 1070), (981, 979, 1068, 1069), (979, 978, 1067, 1068), (978, 975, 1066, 1067), (975, 974, 1065, 1066), (963, 966, 1061, 1026), (966, 965, 1027, 1061), (974, 971, 1030, 1065), (1251, 1253, 1025, 961), (959, 963, 1026, 1024), (924, 926, 1074, 1073), (924, 1073, 1075, 927), (927, 1075, 1076, 928), (928, 1076, 1077, 929), (929, 1077, 1078, 930), (930, 1078, 1079, 931), (931, 1079, 1080, 932), (932, 1080, 1081, 933), (933, 1081, 1082, 934), (934, 1082, 1083, 935), (935, 1083, 1084, 936), (936, 1084, 1085, 937), (937, 1085, 1086, 938), (938, 1086, 1087, 939), (939, 1087, 1088, 940), (940, 1088, 1089, 941), (946, 945, 931), (931, 932, 946), (946, 932, 947), (932, 933, 947), (947, 933, 948), (948, 951, 950), (949, 948, 950), (948, 933, 951), (951, 933, 952), (933, 934, 952), (934, 935, 952), (952, 935, 953), (954, 953, 935), (935, 936, 954), (955, 1051, 1050, 1090), (1049, 1092, 1090, 1050), (954, 1092, 1049, 1176), (954, 936, 1092), (936, 937, 1092), (1092, 937, 1090), (937, 1119, 1090), (938, 939, 1119), (1090, 1120, 955), (940, 1091, 939), (940, 941, 1091), (941, 922, 1091), (939, 1091, 1120), (956, 1121, 1122), (956, 1093, 957), (922, 1136, 1139, 1091), (920, 957, 1093), (1220, 1221, 1093, 1122), (1095, 1094, 1089, 1023), (1089, 1094, 922, 941), (1008, 1074, 1094, 1095), (922, 1094, 1074, 926), (901, 903, 927, 1096), (927, 928, 1096), (942, 1096, 928, 943), (929, 944, 943, 928), (930, 945, 944, 929), (1198, 1105, 1103, 1197), (1105, 1104, 1102, 1103), (1239, 1238, 1097, 1106), (900, 902, 1101, 1099), (902, 901, 1100, 1101), (898, 900, 1099, 1097), (1100, 901, 1096, 942), (1112, 1111, 1104, 1105), (1199, 1112, 1105, 1198), (1099, 1101, 1110, 1108), (1101, 1100, 1109, 1110), (1097, 1099, 1108, 1106), (942, 958, 1109, 1100), (1200, 1114, 1112, 1199), (1114, 1113, 1111, 1112), (1108, 1110, 1401, 1404), (1423, 1402, 1401), (1106, 1108, 1404, 1408), (958, 1422, 1423, 1109), (1116, 1115, 1113, 1114), (1201, 1116, 1114, 1200), (1202, 1118, 1116, 1201), (1118, 1117, 1115, 1116), (1058, 960, 1117, 1118), (1183, 1058, 1118, 1202), (939, 1090, 1119), (1119, 937, 938), (1120, 1090, 939), (1091, 1121, 1120), (1121, 956, 955), (1121, 955, 1120), (1121, 1091, 1220, 1122), (1093, 956, 1122), (1125, 1123, 1124, 1126, 1607, 1608, 1612, 1625), (1127, 1125, 1625, 1624, 1626), (1129, 1127, 1626, 1620, 1618, 1665), (1131, 1129, 1665, 1667), (1133, 1131, 1667, 1666), (1208, 1656, 1655), (1209, 1208, 1655, 1654), (1135, 1133, 1666, 1659, 1658), (910, 1124, 1123, 909), (913, 1127, 1129, 915), (921, 1135, 1137, 925), (917, 1131, 1133, 919), (916, 1130, 1128, 914), (1136, 922, 1138), (909, 1123, 1125, 911), (920, 1134, 1132, 918), (912, 1126, 1124, 910), (1226, 1143, 1137, 1223), (1211, 1212, 1643, 1639, 1638), (926, 1144, 1138, 922), (924, 1142, 1144, 926), (896, 923, 1147, 1148), (925, 1137, 1149), (908, 1151, 907), (907, 1146, 1142, 924), (1219, 897, 1150, 1228), (1147, 1141, 1145, 1148), (1149, 1143, 1141, 1147), (1137, 1143, 1149), (1151, 1146, 907), (1145, 1150, 1148), (897, 896, 1148, 1150), (1107, 1198, 1197, 1098), (918, 916, 1161, 1162), (916, 914, 1160, 1161), (914, 912, 1159, 1160), (912, 910, 1158, 1159), (910, 909, 1157, 1158), (899, 1186, 1187, 1277, 1271, 1273, 1266, 1264, 1259), (1098, 1197, 1186, 899), (920, 918, 1162, 1181), (1060, 1425, 1429, 1180, 1057), (1056, 1057, 1180, 1179), (1055, 1056, 1179, 1178), (1054, 1055, 1178, 1177), (1037, 1054, 1177, 1164), (1048, 1175, 1176, 1049), (1047, 1174, 1175, 1048), (1046, 1173, 1174, 1047), (1045, 1172, 1173, 1046), (1044, 1171, 1172, 1045), (1043, 1170, 1171, 1044), (1042, 1169, 1170, 1043), (1041, 1168, 1169, 1042), (1040, 1167, 1168, 1041), (1039, 1166, 1167, 1040), (1038, 1165, 1166, 1039), (1036, 1163, 1165, 1038), (1036, 1037, 1164, 1163), (1071, 1072, 1196, 1195), (1027, 1071, 1195, 1155), (1072, 1070, 1194, 1196), (1070, 1069, 1193, 1194), (1069, 1068, 1192, 1193), (1068, 1067, 1191, 1192), (1067, 1066, 1190, 1191), (1066, 1065, 1189, 1190), (1026, 1061, 1185, 1154), (1061, 1027, 1155, 1185), (1065, 1030, 1157, 1189), (1253, 1255, 1153, 1025), (1024, 1026, 1154, 1152), (905, 1188, 1215, 1204), (908, 1206, 1214, 1683, 1682, 1681, 1684, 1151), (1225, 1226, 1212, 1211), (1144, 1649, 1648, 1652, 1138), (1223, 1222, 1208, 1209), (1222, 1657, 1656, 1208), (1188, 1064, 1578, 1577, 1579, 1215), (1064, 970, 1574, 1575, 1578), (1146, 1669, 1634, 1635, 1142), (1091, 1139, 1210, 1207), (1151, 1684, 1672, 1668, 1669, 1146), (1234, 1242, 1203, 904), (1154, 1218, 1216, 1152), (1255, 1256, 1217, 1153), (1229, 1230, 1204, 1215), (1250, 1230, 1217, 1256), (1232, 1231, 1216, 1218), (1219, 1206, 1205, 1257), (1185, 897, 1218, 1154), (897, 1257, 1232, 1218), (1205, 1203, 1258), (1249, 1204, 1230, 1250), (1153, 1217, 1230, 1229), (1135, 1658, 1657, 1222), (1137, 1135, 1222, 1223), (1141, 1143, 1226, 1225), (1206, 1219, 1228, 1214), (1212, 1226, 1223, 1209), (1091, 1207, 1221, 1220), (1215, 1579, 1580, 1229), (1213, 1227, 1225, 1211), (1207, 1210, 1224, 1221), (1214, 1228, 1227, 1213), (1203, 1242, 1244, 1231), (1231, 1244, 1243, 1216), (1152, 1216, 1243, 1241), (1246, 1249, 1242, 1234), (1024, 1152, 1241, 1237), (1248, 1247, 1238, 1239), (959, 1024, 1237, 1235), (1182, 1029, 1236, 1240), (1029, 1456, 1454, 1457, 1453, 1452, 1451, 1236), (1245, 1260, 1261, 1233), (1247, 1245, 1233, 1238), (1098, 899, 1245, 1247), (899, 1259, 1260, 1245), (1107, 1098, 1247, 1248), (905, 1204, 1249, 1246), (1242, 1249, 1250, 1244), (1244, 1250, 1256, 1243), (1241, 1243, 1256, 1255), (1237, 1241, 1255, 1253), (1235, 1237, 1253, 1251), (1240, 1236, 1252, 1254), (1236, 1451, 1450, 1459, 1461, 1466, 1252), (1257, 897, 1219), (1205, 1232, 1257), (1231, 1232, 1258), (1232, 1205, 1258), (1203, 1231, 1258), (1267, 900, 898, 1262), (1279, 1280, 1270, 1269, 1278), (1275, 903, 901, 902, 1268, 1263, 1265), (1287, 1234, 904, 1300, 1295, 1294, 1317, 1318, 1320, 1312, 1319, 1311, 1310, 1309, 1306, 1307, 1316, 1314, 1308, 1313, 1315, 1326, 1328, 1330, 1288), (1272, 1274, 1273, 1271), (1277, 1187, 1188, 905, 1285, 1281, 1278, 1269), (1274, 1276, 1275, 1265, 1266, 1273), (1268, 902, 900, 1267), (1276, 903, 1275), (1281, 1285, 1286, 1287, 1288, 1282, 1283, 1284), (1284, 1279, 1278, 1281), (1286, 1246, 1234, 1287), (1270, 1272, 1271, 1277, 1269), (1265, 1263, 1264, 1266), (1263, 1268, 1267, 1262, 1261, 1260, 1259, 1264), (1285, 905, 1246, 1286), (1289, 1293, 1304, 1305, 1292, 1291, 1290), (1293, 1289, 869, 870, 871, 872, 873, 874, 875, 876, 877, 878, 879, 880, 881, 882, 883, 884, 885, 886, 887, 888, 889, 890, 891, 892, 893, 894, 895), (1366, 1368, 1370, 1360, 1365, 1364, 1344, 1346, 1347, 1345, 1348, 1349, 1342, 1341, 1343, 1363, 1362, 1361, 1359), (1352, 1350, 774, 773), (1368, 1366, 1367, 1379, 1380, 1387, 1382, 1383, 1395, 1394, 1385, 1384, 1386, 1388, 1381, 1389, 1369), (1350, 1338, 744, 775, 774), (1338, 1337, 744), (1351, 1352, 773, 804), (1413, 1254, 1183, 1411), (1405, 1248, 1239, 1407), (1402, 1421, 1424, 1412, 1410, 1413, 1411, 1414, 1415, 1416, 1409, 1403), (1415, 1201, 1200, 1416), (1411, 1183, 1202, 1414), (1412, 1182, 1240, 1410), (1109, 1423, 1401, 1110), (1414, 1202, 1201, 1415), (1409, 1199, 1198, 1107, 1406, 1403), (1410, 1240, 1254, 1413), (1406, 1107, 1248, 1405), (1416, 1200, 1199, 1409), (1407, 1239, 1106, 1408), (1420, 1419, 1418, 1417, 1430, 1429, 1425, 1426, 1428, 1427, 1424, 1421), (1430, 1180, 1429), (1427, 1184, 1182, 1412, 1424), (1426, 1156, 1428), (1421, 1402, 1423, 1422, 1420), (1428, 1156, 1184, 1427), (1401, 1402, 1403, 1405, 1407, 1408, 1404), (1403, 1406, 1405), (1449, 1458, 1496, 1487), (1437, 1438, 1476, 1475), (1466, 1461, 1499, 1504), (1450, 1451, 1489, 1488), (1440, 1439, 1477, 1478), (1465, 1466, 1504, 1503), (1451, 1452, 1490, 1489), (1439, 1437, 1475, 1477), (1462, 1464, 1502, 1500), (1452, 1453, 1491, 1490), (1442, 1441, 1479, 1480), (1467, 1465, 1503, 1505), (1456, 1455, 1493, 1494), (1441, 1440, 1478, 1479), (1468, 1467, 1505, 1506), (1454, 1456, 1494, 1492), (1455, 1442, 1480, 1493), (1453, 1457, 1495, 1491), (1444, 1443, 1481, 1482), (1457, 1454, 1492, 1495), (1446, 1444, 1482, 1484), (1433, 1432, 1470, 1471), (1458, 1460, 1498, 1496), (1443, 1445, 1483, 1481), (1432, 1431, 1469, 1470), (1459, 1450, 1488, 1497), (1447, 1446, 1484, 1485), (1435, 1434, 1472, 1473), (1460, 1463, 1501, 1498), (1431, 1447, 1485, 1469), (1434, 1433, 1471, 1472), (1461, 1459, 1497, 1499), (1445, 1448, 1486, 1483), (1436, 1435, 1473, 1474), (1463, 1462, 1500, 1501), (1448, 1449, 1487, 1486), (1438, 1436, 1474, 1476), (1464, 1468, 1506, 1502), (1470, 1469, 1485, 1484, 1482, 1481, 1483, 1486, 1487, 1496, 1498, 1501, 1500, 1502, 1506, 1505, 1503, 1504, 1499, 1497, 1488, 1489, 1490, 1491, 1495, 1492, 1494, 1493, 1480, 1479, 1478, 1477, 1475, 1476, 1474, 1473, 1472, 1471), (1523, 1525, 1519, 115, 123), (1507, 1514, 1513, 117, 111), (1518, 1520, 1521, 126, 114), (1509, 1510, 518, 556), (1515, 1512, 113, 116), (1514, 1507, 1508, 1509, 556, 563), (1519, 1524, 119, 121, 115), (1521, 1522, 1523, 123, 126), (1524, 1517, 119), (1517, 1515, 116, 119), (1513, 1516, 120, 117), (1516, 1518, 114, 120), (1547, 1546, 1549, 1545, 1544, 1541, 1542, 1539, 1540, 1534, 1533, 1532, 1527, 1526, 292, 294), (1528, 1526, 1527, 106, 107), (1548, 1543, 86, 88), (1532, 1533, 103, 108), (1549, 1546, 92, 90), (1533, 1534, 100, 103), (1527, 1532, 108, 106), (1534, 1540, 85, 100), (1530, 1529, 1528, 107, 105), (1546, 1547, 1548, 88, 92), (1551, 1555, 60, 67), (1555, 1554, 1553, 63, 60), (1563, 1560, 77, 81), (1550, 1551, 67, 66), (1564, 1566, 582, 590, 584), (1556, 1550, 66, 69), (1565, 1566, 1564, 1563, 81, 83, 82, 80), (1560, 1559, 73, 77), (1553, 1552, 65, 63), (1559, 1556, 69, 73), (1581, 1580, 1579, 1577, 51, 48), (1577, 1578, 1575, 57, 51), (1584, 1573, 1582, 346, 961), (1567, 1568, 1569, 1572, 49, 50), (1570, 1571, 1581, 48, 58), (1572, 1582, 1573, 59, 49), (1573, 1584, 1570, 58, 59), (1571, 1570, 1584, 961, 1025), (1576, 1583, 1567, 50, 56), (1575, 1574, 1576, 56, 57), (1668, 1672, 42, 25), (1594, 1593, 1651, 451, 454, 525), (1646, 1645, 1660, 524, 527), (1636, 1635, 1634, 41, 37), (1596, 1595, 539, 455), (1680, 1679, 1674, 20, 17), (1593, 1594, 1595, 1596, 1597, 1598, 1599, 1600, 8, 5), (1629, 1647, 1644, 7, 15), (1638, 1637, 1673, 1213, 1211), (1612, 1608, 24, 22), (1632, 1633, 1640, 526, 528), (1600, 1601, 10, 8), (1590, 1592, 1130, 1132), (1610, 1606, 1603, 443, 441), (1681, 1682, 38, 39), (1603, 1601, 1600, 1599, 445, 443), (1651, 1650, 453, 451), (1653, 1585, 1586, 1210, 1139, 1136), (1674, 1670, 3, 20), (1591, 1592, 1590, 1589, 1588, 1587, 1586, 1585, 27, 30), (1587, 1588, 1140, 1224), (1601, 1603, 1606, 12, 10), (1595, 1594, 525, 539), (1634, 1669, 1668, 25, 41), (1602, 1591, 30, 32), (1609, 1611, 0, 2), (1644, 1650, 1651, 1593, 5, 7), (1652, 1653, 1136, 1138), (1585, 1653, 1652, 1648, 29, 27), (1630, 1628, 1629, 15, 19), (1606, 1610, 1609, 2, 12), (1599, 1598, 447, 445), (1604, 1605, 1602, 32, 34), (1608, 1607, 1604, 34, 24), (1597, 1596, 455, 449), (1592, 1591, 1602, 1605, 1128, 1130), (1647, 1629, 1628, 457, 459), (1605, 1604, 1607, 1126, 1128), (1670, 1671, 1630, 19, 3), (1588, 1589, 1134, 1140), (1648, 1649, 1636, 37, 29), (1635, 1636, 1649, 1144, 1142), (1654, 1642, 1643, 1212, 1209), (1677, 1680, 17, 16), (1589, 1590, 1132, 1134), (1586, 1587, 1224, 1210), (1672, 1684, 1681, 39, 42), (1598, 1597, 449, 447), (1673, 1627, 1678, 1683, 1214, 1213), (1676, 1675, 1631, 1632, 528, 529)])
me_cube.materials.append(mat_material)
me_cube.use_remesh_preserve_volume = False
me_cube.use_remesh_preserve_attributes = False
me_cube.use_mirror_vertex_groups = False
me_cube.update()

# ---- objects
ob_grilletto = bpy.data.objects.new('grilletto', me_cube_019)
ob_carrello = bpy.data.objects.new('carrello', me_cube_006)
ob_caricatore = bpy.data.objects.new('Caricatore', me_cube_020)
ob_base = bpy.data.objects.new('base', me_cube)

# ---- transforms, parenting, visibility, modifiers, constraints
ob_grilletto.location = (-0.1761, -6.173e-08, 0.917)
ob_grilletto.rotation_euler = (4.48e-09, -0.2547, -3.498e-08)
ob_grilletto.scale = (1.0, 0.0751, 1.0)
ob_grilletto.lineart.crease_threshold = 0.0
ob_carrello.location = (0.3041, 0.0, 1.99)
ob_carrello.lineart.crease_threshold = 0.0
ob_caricatore.location = (-2.045, 5.636e-08, -0.4138)
ob_caricatore.lineart.crease_threshold = 0.0
ob_base.location = (-1.656, 3.349e-08, -0.2492)
ob_base.lock_rotations_4d = False
ob_base.empty_display_type = 'ARROWS'
ob_base.lineart.crease_threshold = 0.0

# ---- collection membership
col_collection_1.objects.link(ob_grilletto)
col_collection_1.objects.link(ob_carrello)
col_collection_1.objects.link(ob_caricatore)
col_collection_1.objects.link(ob_base)

# ---- scene / render settings (as saved in the file)
scene.frame_start = 1; scene.frame_end = 250; scene.frame_set(1)
scene.render.engine = 'BLENDER_EEVEE_NEXT'
scene.render.resolution_percentage = 50
scene.render.dither_intensity = 0.0
scene.cycles.use_denoising = False
scene.cycles.samples = 128
scene.cycles.sampling_pattern = 'TABULATED_SOBOL'
scene.cycles.light_sampling_threshold = 0.0
scene.cycles.use_adaptive_sampling = False
scene.cycles.use_light_tree = False
scene.cycles.blur_glossy = 0.0
scene.cycles.sample_clamp_indirect = 0.0
scene.view_settings.view_transform = 'Standard'
bpy.context.view_layer.update()

# ---- added for rendering (the .blend has no active camera and no usable light): camera, sun
cam_auto = bpy.data.cameras.new('AutoCamera')
cam_auto.lens = 50.0
cam_auto.sensor_width = 36.0
cam_auto.clip_end = 1000.0
ob_auto_camera = bpy.data.objects.new('AutoCamera', cam_auto)
scene.collection.objects.link(ob_auto_camera)
ob_auto_camera.location = (9.66426, -11.2656, 7.50196)
ob_auto_camera.rotation_euler = (1.09748, -7.21219e-08, 0.694738)
scene.camera = ob_auto_camera
light_auto_sun = bpy.data.lights.new('AutoSun', 'SUN')
light_auto_sun.energy = 3.0
light_auto_sun.angle = 0.0523599
ob_auto_sun = bpy.data.objects.new('AutoSun', light_auto_sun)
scene.collection.objects.link(ob_auto_sun)
ob_auto_sun.rotation_euler = (0.872665, 0.174533, 0.523599)
bpy.context.view_layer.update()
